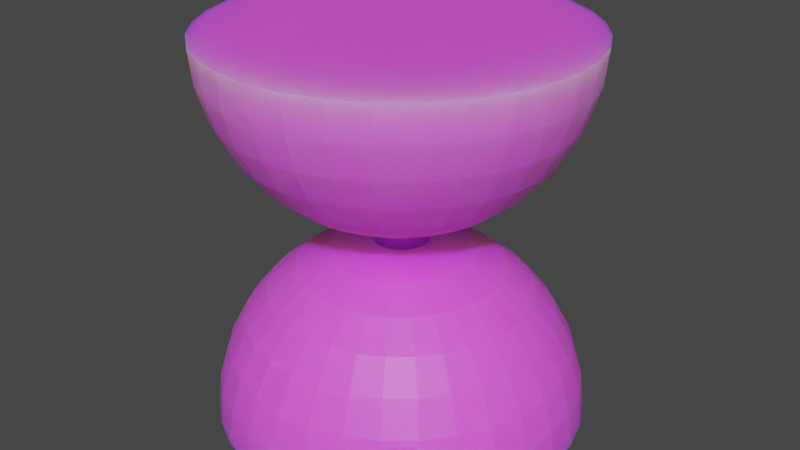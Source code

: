# Source: Time.blend  (saved by Blender 3.6.13; exported with 4.5.12 LTS)
import bpy
from mathutils import Matrix  # noqa: F401  (used for matrix-valued properties, if any)

bpy.ops.wm.read_factory_settings(use_empty=True)
scene = bpy.context.scene
scene.name = 'Scene'

# ---- collections
col_collection = bpy.data.collections.new('Collection'); scene.collection.children.link(col_collection)

# ---- images (referenced by path relative to the original .blend; pixels are not part of the script)
import os
ASSET_DIR = os.environ.get("B2B_ASSET_DIR", "")  # directory of the original .blend (textures are referenced by path, not embedded)
HERE = os.path.dirname(os.path.abspath(__file__))  # packed textures are extracted next to this script under _unpacked/

def load_image(name, relpath, width, height, colorspace="sRGB"):
    """Load a texture the original file referenced (path relative to the .blend, or extracted next to this script)."""
    p = next((c for c in (os.path.join(HERE, relpath), os.path.join(ASSET_DIR, relpath)) if relpath and os.path.exists(c)), "")
    if p:
        img = bpy.data.images.load(p, check_existing=True)
        img.name = name
    else:  # same state as the original file: an image datablock whose file is absent (Cycles renders it pink)
        img = bpy.data.images.new(name, width, height)
        img.source = "FILE"
        img.filepath = "//" + (relpath or name)
    img.colorspace_settings.name = colorspace
    return img
img_toptime_png = load_image('TopTime.png', 'TopTime.png', 1024, 1024, 'sRGB')
img_sphere_001_png = load_image('Sphere.001.png', 'Sphere.001.png', 1024, 1024, 'sRGB')
img_middletime_png = load_image('MiddleTime.png', 'MiddleTime.png', 1024, 1024, 'sRGB')

# ---- materials (node trees are filled in below, after node groups)
mat_material_003 = bpy.data.materials.new('Material.003')
mat_material_003.use_transparent_shadow = False
mat_material_004 = bpy.data.materials.new('Material.004')
mat_material_004.use_transparent_shadow = False
mat_material_001 = bpy.data.materials.new('Material.001')
mat_material_001.use_transparent_shadow = False

# ---- material node trees
mat_material_003.use_nodes = True; mat_material_003.node_tree.nodes.clear()
_N = mat_material_003.node_tree.nodes; _L = mat_material_003.node_tree.links
n0 = _N.new('ShaderNodeBsdfPrincipled'); n0.name = 'Principled BSDF'; n0.location = (10, 300)
n0.distribution = 'GGX'
n0.subsurface_method = 'RANDOM_WALK_SKIN'
n0.inputs[3].default_value = 1.45
n0.inputs[8].default_value = 1.0
n0.inputs[10].default_value = 0.9
n0.inputs[27].default_value = (0.0, 0.0, 0.0, 1.0)
n0.inputs[28].default_value = 1.0
n1 = _N.new('ShaderNodeOutputMaterial'); n1.name = 'Material Output'; n1.location = (300, 300)
n2 = _N.new('ShaderNodeTexImage'); n2.name = 'Image Texture'; n2.location = (-327, 118)
n2.image = img_toptime_png
n3 = _N.new('ShaderNodeMix'); n3.name = 'Mix'; n3.location = (-160, 180)
n3.data_type = 'RGBA'
n3.inputs[0].default_value = 0.9
n3.inputs[6].default_value = (0.8, 0.8, 0.8, 1.0)
_L.new(n0.outputs[0], n1.inputs[0])
_L.new(n2.outputs[0], n3.inputs[7])
_L.new(n3.outputs[2], n0.inputs[0])
n1.is_active_output = True
mat_material_004.use_nodes = True; mat_material_004.node_tree.nodes.clear()
_N = mat_material_004.node_tree.nodes; _L = mat_material_004.node_tree.links
n0 = _N.new('ShaderNodeOutputMaterial'); n0.name = 'Material Output'; n0.location = (300, 300)
n1 = _N.new('ShaderNodeTexImage'); n1.name = 'Image Texture'; n1.location = (-400, 130)
n1.image = img_sphere_001_png
n2 = _N.new('ShaderNodeBsdfPrincipled'); n2.name = 'Principled BSDF'; n2.location = (10, 300)
n2.distribution = 'GGX'
n2.subsurface_method = 'RANDOM_WALK_SKIN'
n2.inputs[3].default_value = 1.45
n2.inputs[8].default_value = 1.0
n2.inputs[10].default_value = 0.9
n2.inputs[27].default_value = (0.0, 0.0, 0.0, 1.0)
n2.inputs[28].default_value = 1.0
n3 = _N.new('ShaderNodeMix'); n3.name = 'Mix'; n3.location = (-160, 180)
n3.data_type = 'RGBA'
n3.inputs[0].default_value = 0.9
n3.inputs[6].default_value = (0.8, 0.8, 0.8, 1.0)
_L.new(n2.outputs[0], n0.inputs[0])
_L.new(n1.outputs[0], n3.inputs[7])
_L.new(n3.outputs[2], n2.inputs[0])
n0.is_active_output = True
mat_material_001.use_nodes = True; mat_material_001.node_tree.nodes.clear()
_N = mat_material_001.node_tree.nodes; _L = mat_material_001.node_tree.links
n0 = _N.new('ShaderNodeBsdfPrincipled'); n0.name = 'Principled BSDF'; n0.location = (10, 300)
n0.distribution = 'GGX'
n0.subsurface_method = 'RANDOM_WALK_SKIN'
n0.inputs[3].default_value = 1.45
n0.inputs[8].default_value = 1.0
n0.inputs[10].default_value = 0.9
n0.inputs[27].default_value = (0.0, 0.0, 0.0, 1.0)
n0.inputs[28].default_value = 1.0
n1 = _N.new('ShaderNodeOutputMaterial'); n1.name = 'Material Output'; n1.location = (300, 300)
n2 = _N.new('ShaderNodeTexImage'); n2.name = 'Image Texture'; n2.location = (-384, 121)
n2.image = img_middletime_png
n3 = _N.new('ShaderNodeMix'); n3.name = 'Mix'; n3.location = (-160, 180)
n3.data_type = 'RGBA'
n3.inputs[0].default_value = 0.9
n3.inputs[6].default_value = (0.8, 0.8, 0.8, 1.0)
_L.new(n0.outputs[0], n1.inputs[0])
_L.new(n2.outputs[0], n3.inputs[7])
_L.new(n3.outputs[2], n0.inputs[0])
n1.is_active_output = True

# ---- world
world_world = bpy.data.worlds.new('World'); scene.world = world_world
world_world.use_nodes = True; world_world.node_tree.nodes.clear()
_N = world_world.node_tree.nodes; _L = world_world.node_tree.links
n0 = _N.new('ShaderNodeOutputWorld'); n0.name = 'World Output'; n0.location = (300, 300)
n1 = _N.new('ShaderNodeBackground'); n1.name = 'Background'; n1.location = (10, 300)
n1.inputs[0].default_value = (0.05088, 0.05088, 0.05088, 1.0)
_L.new(n1.outputs[0], n0.inputs[0])
n0.is_active_output = True
world_world.color = (0.05088, 0.05088, 0.05088)
world_world.use_sun_shadow = False
world_world.sun_shadow_jitter_overblur = 0.0

# ---- meshes
me_top = bpy.data.meshes.new('Top')
me_top.from_pydata([(0.0, 1.0, 0.0), (0.0, 0.9808, -0.1951), (0.0, 0.8315, -0.5556), (0.1951, 0.9808, 0.0), (0.1913, 0.9619, -0.1951), (0.1802, 0.9061, -0.3827), (0.1622, 0.8155, -0.5556), (0.1379, 0.6935, -0.7071), (0.1084, 0.5449, -0.8315), (0.07466, 0.3753, -0.9239), (0.03806, 0.1913, -0.9808), (0.3827, 0.9239, 0.0), (0.3753, 0.9061, -0.1951), (0.3536, 0.8536, -0.3827), (0.3182, 0.7682, -0.5556), (0.2706, 0.6533, -0.7071), (0.2126, 0.5133, -0.8315), (0.1464, 0.3536, -0.9239), (0.07466, 0.1802, -0.9808), (0.5556, 0.8315, 0.0), (0.5449, 0.8155, -0.1951), (0.5133, 0.7682, -0.3827), (0.4619, 0.6913, -0.5556), (0.3928, 0.5879, -0.7071), (0.3087, 0.4619, -0.8315), (0.2126, 0.3182, -0.9239), (0.1084, 0.1622, -0.9808), (0.7071, 0.7071, 0.0), (0.6935, 0.6935, -0.1951), (0.6533, 0.6533, -0.3827), (0.5879, 0.5879, -0.5556), (0.5, 0.5, -0.7071), (0.3928, 0.3928, -0.8315), (0.2706, 0.2706, -0.9239), (0.1379, 0.1379, -0.9808), (0.8315, 0.5556, 0.0), (0.8155, 0.5449, -0.1951), (0.7682, 0.5133, -0.3827), (0.6913, 0.4619, -0.5556), (0.5879, 0.3928, -0.7071), (0.4619, 0.3087, -0.8315), (0.3182, 0.2126, -0.9239), (0.1622, 0.1084, -0.9808), (0.9239, 0.3827, 0.0), (0.9061, 0.3753, -0.1951), (0.8536, 0.3536, -0.3827), (0.7682, 0.3182, -0.5556), (0.6533, 0.2706, -0.7071), (0.5133, 0.2126, -0.8315), (0.3536, 0.1464, -0.9239), (0.1802, 0.07466, -0.9808), (0.9808, 0.1951, 0.0), (0.9619, 0.1913, -0.1951), (0.9061, 0.1802, -0.3827), (0.8155, 0.1622, -0.5556), (0.6935, 0.1379, -0.7071), (0.5449, 0.1084, -0.8315), (0.3753, 0.07466, -0.9239), (0.1913, 0.03806, -0.9808), (1.0, -1.639e-07, 0.0), (0.9808, -8.941e-08, -0.1951), (0.9239, 4.47e-08, -0.3827), (0.8315, -8.941e-08, -0.5556), (0.7071, 1.49e-08, -0.7071), (0.5556, -5.215e-08, -0.8315), (0.3827, -2.235e-08, -0.9239), (0.1951, -1.118e-08, -0.9808), (0.9808, -0.1951, 0.0), (0.9619, -0.1913, -0.1951), (0.9061, -0.1802, -0.3827), (0.8155, -0.1622, -0.5556), (0.6935, -0.1379, -0.7071), (0.5449, -0.1084, -0.8315), (0.3753, -0.07466, -0.9239), (0.1913, -0.03806, -0.9808), (0.9239, -0.3827, 0.0), (0.9061, -0.3753, -0.1951), (0.8536, -0.3536, -0.3827), (0.7682, -0.3182, -0.5556), (0.6533, -0.2706, -0.7071), (0.5133, -0.2126, -0.8315), (0.3536, -0.1464, -0.9239), (0.1802, -0.07466, -0.9808), (0.8315, -0.5556, 0.0), (0.8155, -0.5449, -0.1951), (0.7682, -0.5133, -0.3827), (0.6913, -0.4619, -0.5556), (0.5879, -0.3928, -0.7071), (0.4619, -0.3087, -0.8315), (0.3182, -0.2126, -0.9239), (0.1622, -0.1084, -0.9808), (0.7071, -0.7071, 0.0), (0.6935, -0.6935, -0.1951), (0.6533, -0.6533, -0.3827), (0.5879, -0.5879, -0.5556), (0.5, -0.5, -0.7071), (0.3928, -0.3928, -0.8315), (0.2706, -0.2706, -0.9239), (0.1379, -0.1379, -0.9808), (0.5556, -0.8315, 0.0), (0.5449, -0.8155, -0.1951), (0.5133, -0.7682, -0.3827), (0.4619, -0.6913, -0.5556), (0.3928, -0.5879, -0.7071), (0.3087, -0.4619, -0.8315), (0.2126, -0.3182, -0.9239), (0.1084, -0.1622, -0.9808), (0.3827, -0.9239, 0.0), (0.3753, -0.9061, -0.1951), (0.3536, -0.8536, -0.3827), (0.3182, -0.7682, -0.5556), (0.2706, -0.6533, -0.7071), (0.2126, -0.5133, -0.8315), (0.1464, -0.3536, -0.9239), (0.07466, -0.1802, -0.9808), (0.1951, -0.9808, 0.0), (0.1913, -0.9619, -0.1951), (0.1802, -0.9061, -0.3827), (0.1622, -0.8155, -0.5556), (0.1379, -0.6935, -0.7071), (0.1084, -0.5449, -0.8315), (0.07466, -0.3753, -0.9239), (0.03806, -0.1913, -0.9808), (-3.278e-07, -1.0, 0.0), (-1.341e-07, -0.9808, -0.1951), (2.98e-08, -0.9239, -0.3827), (-1.043e-07, -0.8315, -0.5556), (-1.49e-08, -0.7071, -0.7071), (-9.686e-08, -0.5556, -0.8315), (-5.215e-08, -0.3827, -0.9239), (-7.451e-09, -0.1951, -0.9808), (-0.1951, -0.9808, 0.0), (-0.1913, -0.9619, -0.1951), (-0.1802, -0.9061, -0.3827), (-0.1622, -0.8155, -0.5556), (-0.1379, -0.6935, -0.7071), (-0.1084, -0.5449, -0.8315), (-0.07466, -0.3753, -0.9239), (-0.03806, -0.1913, -0.9808), (-0.3827, -0.9239, 0.0), (-0.3753, -0.9061, -0.1951), (-0.3536, -0.8536, -0.3827), (-0.3182, -0.7682, -0.5556), (-0.2706, -0.6533, -0.7071), (-0.2126, -0.5133, -0.8315), (-0.1464, -0.3536, -0.9239), (-0.07466, -0.1802, -0.9808), (-0.5556, -0.8315, 0.0), (-0.5449, -0.8155, -0.1951), (-0.5133, -0.7682, -0.3827), (-0.4619, -0.6913, -0.5556), (-0.3928, -0.5879, -0.7071), (-0.3087, -0.4619, -0.8315), (-0.2126, -0.3182, -0.9239), (-0.1084, -0.1622, -0.9808), (-0.7071, -0.7071, 0.0), (-0.6935, -0.6935, -0.1951), (-0.6533, -0.6533, -0.3827), (-0.5879, -0.5879, -0.5556), (-0.5, -0.5, -0.7071), (-0.3928, -0.3928, -0.8315), (-0.2706, -0.2706, -0.9239), (-0.1379, -0.1379, -0.9808), (0.0, 0.0, -1.0), (-0.8315, -0.5556, 0.0), (-0.8155, -0.5449, -0.1951), (-0.7682, -0.5133, -0.3827), (-0.6913, -0.4619, -0.5556), (-0.5879, -0.3928, -0.7071), (-0.4619, -0.3087, -0.8315), (-0.3182, -0.2126, -0.9239), (-0.1622, -0.1084, -0.9808), (-0.9239, -0.3827, 0.0), (-0.9061, -0.3753, -0.1951), (-0.8536, -0.3536, -0.3827), (-0.7682, -0.3182, -0.5556), (-0.6533, -0.2706, -0.7071), (-0.5133, -0.2126, -0.8315), (-0.3536, -0.1464, -0.9239), (-0.1802, -0.07466, -0.9808), (-0.9808, -0.1951, 0.0), (-0.9619, -0.1913, -0.1951), (-0.9061, -0.1802, -0.3827), (-0.8155, -0.1622, -0.5556), (-0.6935, -0.1379, -0.7071), (-0.5449, -0.1084, -0.8315), (-0.3753, -0.07466, -0.9239), (-0.1913, -0.03806, -0.9808), (-1.0, 4.47e-07, 0.0), (-0.9808, 2.682e-07, -0.1951), (-0.9239, 1.49e-08, -0.3827), (-0.8315, 1.639e-07, -0.5556), (-0.7071, 2.98e-08, -0.7071), (-0.5556, 1.49e-07, -0.8315), (-0.3827, 5.215e-08, -0.9239), (-0.1951, 1.863e-08, -0.9808), (-0.9808, 0.1951, 0.0), (-0.9619, 0.1913, -0.1951), (-0.9061, 0.1802, -0.3827), (-0.8155, 0.1622, -0.5556), (-0.6935, 0.1379, -0.7071), (-0.5449, 0.1084, -0.8315), (-0.3753, 0.07466, -0.9239), (-0.1913, 0.03806, -0.9808), (-0.9239, 0.3827, 0.0), (-0.9061, 0.3753, -0.1951), (-0.8536, 0.3536, -0.3827), (-0.7682, 0.3182, -0.5556), (-0.6533, 0.2706, -0.7071), (-0.5133, 0.2126, -0.8315), (-0.3536, 0.1464, -0.9239), (-0.1802, 0.07466, -0.9808), (-0.8315, 0.5556, 0.0), (-0.8155, 0.5449, -0.1951), (-0.7682, 0.5133, -0.3827), (-0.6913, 0.4619, -0.5556), (-0.5879, 0.3928, -0.7071), (-0.4619, 0.3087, -0.8315), (-0.3182, 0.2126, -0.9239), (-0.1622, 0.1084, -0.9808), (-0.7071, 0.7071, 0.0), (-0.6935, 0.6935, -0.1951), (-0.6533, 0.6533, -0.3827), (-0.5879, 0.5879, -0.5556), (-0.5, 0.5, -0.7071), (-0.3928, 0.3928, -0.8315), (-0.2706, 0.2706, -0.9239), (-0.1379, 0.1379, -0.9808), (-0.5556, 0.8315, 0.0), (-0.5449, 0.8155, -0.1951), (-0.5133, 0.7682, -0.3827), (-0.4619, 0.6913, -0.5556), (-0.3928, 0.5879, -0.7071), (-0.3087, 0.4619, -0.8315), (-0.2126, 0.3182, -0.9239), (-0.1084, 0.1622, -0.9808), (-0.3827, 0.9239, 0.0), (-0.3753, 0.9061, -0.1951), (-0.3536, 0.8536, -0.3827), (-0.3182, 0.7682, -0.5556), (-0.2706, 0.6533, -0.7071), (-0.2126, 0.5133, -0.8315), (-0.1464, 0.3536, -0.9239), (-0.07466, 0.1802, -0.9808), (-0.1951, 0.9808, 0.0), (-0.1913, 0.9619, -0.1951), (-0.1802, 0.9061, -0.3827), (-0.1622, 0.8155, -0.5556), (-0.1379, 0.6935, -0.7071), (-0.1084, 0.5449, -0.8315), (-0.07466, 0.3753, -0.9239), (-0.03806, 0.1913, -0.9808), (5.96e-08, 0.9239, -0.3827), (8.941e-08, 0.7071, -0.7071), (2.161e-07, 0.5556, -0.8315), (6.706e-08, 0.3827, -0.9239), (1.49e-08, 0.1951, -0.9808)], [], [(256, 255, 9, 10), (163, 256, 10), (1, 0, 3, 4), (252, 1, 4, 5), (2, 252, 5, 6), (253, 2, 6, 7), (254, 253, 7, 8), (255, 254, 8, 9), (9, 8, 16, 17), (10, 9, 17, 18), (163, 10, 18), (4, 3, 11, 12), (5, 4, 12, 13), (6, 5, 13, 14), (7, 6, 14, 15), (8, 7, 15, 16), (14, 13, 21, 22), (15, 14, 22, 23), (16, 15, 23, 24), (17, 16, 24, 25), (18, 17, 25, 26), (163, 18, 26), (12, 11, 19, 20), (13, 12, 20, 21), (26, 25, 33, 34), (163, 26, 34), (20, 19, 27, 28), (21, 20, 28, 29), (22, 21, 29, 30), (23, 22, 30, 31), (24, 23, 31, 32), (25, 24, 32, 33), (30, 29, 37, 38), (31, 30, 38, 39), (32, 31, 39, 40), (33, 32, 40, 41), (34, 33, 41, 42), (163, 34, 42), (28, 27, 35, 36), (29, 28, 36, 37), (42, 41, 49, 50), (163, 42, 50), (36, 35, 43, 44), (37, 36, 44, 45), (38, 37, 45, 46), (39, 38, 46, 47), (40, 39, 47, 48), (41, 40, 48, 49), (47, 46, 54, 55), (48, 47, 55, 56), (49, 48, 56, 57), (50, 49, 57, 58), (163, 50, 58), (44, 43, 51, 52), (45, 44, 52, 53), (46, 45, 53, 54), (163, 58, 66), (52, 51, 59, 60), (53, 52, 60, 61), (54, 53, 61, 62), (55, 54, 62, 63), (56, 55, 63, 64), (57, 56, 64, 65), (58, 57, 65, 66), (63, 62, 70, 71), (64, 63, 71, 72), (65, 64, 72, 73), (66, 65, 73, 74), (163, 66, 74), (60, 59, 67, 68), (61, 60, 68, 69), (62, 61, 69, 70), (163, 74, 82), (68, 67, 75, 76), (69, 68, 76, 77), (70, 69, 77, 78), (71, 70, 78, 79), (72, 71, 79, 80), (73, 72, 80, 81), (74, 73, 81, 82), (80, 79, 87, 88), (81, 80, 88, 89), (82, 81, 89, 90), (163, 82, 90), (76, 75, 83, 84), (77, 76, 84, 85), (78, 77, 85, 86), (79, 78, 86, 87), (85, 84, 92, 93), (86, 85, 93, 94), (87, 86, 94, 95), (88, 87, 95, 96), (89, 88, 96, 97), (90, 89, 97, 98), (163, 90, 98), (84, 83, 91, 92), (97, 96, 104, 105), (98, 97, 105, 106), (163, 98, 106), (92, 91, 99, 100), (93, 92, 100, 101), (94, 93, 101, 102), (95, 94, 102, 103), (96, 95, 103, 104), (101, 100, 108, 109), (102, 101, 109, 110), (103, 102, 110, 111), (104, 103, 111, 112), (105, 104, 112, 113), (106, 105, 113, 114), (163, 106, 114), (100, 99, 107, 108), (113, 112, 120, 121), (114, 113, 121, 122), (163, 114, 122), (108, 107, 115, 116), (109, 108, 116, 117), (110, 109, 117, 118), (111, 110, 118, 119), (112, 111, 119, 120), (118, 117, 125, 126), (119, 118, 126, 127), (120, 119, 127, 128), (121, 120, 128, 129), (122, 121, 129, 130), (163, 122, 130), (116, 115, 123, 124), (117, 116, 124, 125), (130, 129, 137, 138), (163, 130, 138), (124, 123, 131, 132), (125, 124, 132, 133), (126, 125, 133, 134), (127, 126, 134, 135), (128, 127, 135, 136), (129, 128, 136, 137), (134, 133, 141, 142), (135, 134, 142, 143), (136, 135, 143, 144), (137, 136, 144, 145), (138, 137, 145, 146), (163, 138, 146), (132, 131, 139, 140), (133, 132, 140, 141), (146, 145, 153, 154), (163, 146, 154), (140, 139, 147, 148), (141, 140, 148, 149), (142, 141, 149, 150), (143, 142, 150, 151), (144, 143, 151, 152), (145, 144, 152, 153), (151, 150, 158, 159), (152, 151, 159, 160), (153, 152, 160, 161), (154, 153, 161, 162), (163, 154, 162), (148, 147, 155, 156), (149, 148, 156, 157), (150, 149, 157, 158), (163, 162, 171), (156, 155, 164, 165), (157, 156, 165, 166), (158, 157, 166, 167), (159, 158, 167, 168), (160, 159, 168, 169), (161, 160, 169, 170), (162, 161, 170, 171), (169, 168, 176, 177), (170, 169, 177, 178), (171, 170, 178, 179), (163, 171, 179), (165, 164, 172, 173), (166, 165, 173, 174), (167, 166, 174, 175), (168, 167, 175, 176), (173, 172, 180, 181), (174, 173, 181, 182), (175, 174, 182, 183), (176, 175, 183, 184), (177, 176, 184, 185), (178, 177, 185, 186), (179, 178, 186, 187), (163, 179, 187), (185, 184, 192, 193), (186, 185, 193, 194), (187, 186, 194, 195), (163, 187, 195), (181, 180, 188, 189), (182, 181, 189, 190), (183, 182, 190, 191), (184, 183, 191, 192), (190, 189, 197, 198), (191, 190, 198, 199), (192, 191, 199, 200), (193, 192, 200, 201), (194, 193, 201, 202), (195, 194, 202, 203), (163, 195, 203), (189, 188, 196, 197), (202, 201, 209, 210), (203, 202, 210, 211), (163, 203, 211), (197, 196, 204, 205), (198, 197, 205, 206), (199, 198, 206, 207), (200, 199, 207, 208), (201, 200, 208, 209), (206, 205, 213, 214), (207, 206, 214, 215), (208, 207, 215, 216), (209, 208, 216, 217), (210, 209, 217, 218), (211, 210, 218, 219), (163, 211, 219), (205, 204, 212, 213), (218, 217, 225, 226), (219, 218, 226, 227), (163, 219, 227), (213, 212, 220, 221), (214, 213, 221, 222), (215, 214, 222, 223), (216, 215, 223, 224), (217, 216, 224, 225), (223, 222, 230, 231), (224, 223, 231, 232), (225, 224, 232, 233), (226, 225, 233, 234), (227, 226, 234, 235), (163, 227, 235), (221, 220, 228, 229), (222, 221, 229, 230), (235, 234, 242, 243), (163, 235, 243), (229, 228, 236, 237), (230, 229, 237, 238), (231, 230, 238, 239), (232, 231, 239, 240), (233, 232, 240, 241), (234, 233, 241, 242), (240, 239, 247, 248), (241, 240, 248, 249), (242, 241, 249, 250), (243, 242, 250, 251), (163, 243, 251), (237, 236, 244, 245), (238, 237, 245, 246), (239, 238, 246, 247), (163, 251, 256), (245, 244, 0, 1), (246, 245, 1, 252), (247, 246, 252, 2), (248, 247, 2, 253), (249, 248, 253, 254), (250, 249, 254, 255), (251, 250, 255, 256), (3, 0, 244), (11, 3, 244), (236, 35, 244), (147, 91, 83), (35, 27, 244), (27, 19, 244), (236, 228, 35), (228, 220, 212), (35, 228, 212), (35, 212, 204), (43, 35, 204), (43, 204, 196), (196, 59, 43), (196, 180, 67), (196, 188, 180), (59, 51, 43), (59, 196, 67), (67, 180, 172), (75, 67, 172), (75, 172, 164), (83, 75, 164), (83, 164, 155), (155, 147, 83), (123, 115, 107), (99, 91, 147), (99, 147, 139), (107, 99, 139), (131, 123, 139), (123, 107, 139), (19, 11, 244)])
_uv = me_top.uv_layers.new(name='UVMap')
_uv.uv.foreach_set('vector', [0.8652, 0.7357, 0.8907, 0.749, 0.8843, 0.7586, 0.8619, 0.7406, 0.8386, 0.7216, 0.8652, 0.7357, 0.8619, 0.7406, 0.5638, 0.8063, 0.5933, 0.8077, 0.5883, 0.8328, 0.5589, 0.8309, 0.5339, 0.8021, 0.5638, 0.8063, 0.5589, 0.8309, 0.5293, 0.8254, 0.5047, 0.7954, 0.5339, 0.8021, 0.5293, 0.8254, 0.5005, 0.8163, 0.4773, 0.7864, 0.5047, 0.7954, 0.5005, 0.8163, 0.4738, 0.8042, 0.9142, 0.7611, 0.9348, 0.7714, 0.923, 0.7892, 0.9049, 0.775, 0.8907, 0.749, 0.9142, 0.7611, 0.9049, 0.775, 0.8843, 0.7586, 0.8843, 0.7586, 0.9049, 0.775, 0.893, 0.7869, 0.8761, 0.7668, 0.8619, 0.7406, 0.8843, 0.7586, 0.8761, 0.7668, 0.8577, 0.7448, 0.8386, 0.7216, 0.8619, 0.7406, 0.8577, 0.7448, 0.04595, 0.8481, 0.01667, 0.8504, 0.01027, 0.829, 0.03967, 0.8272, 0.07524, 0.8414, 0.04595, 0.8481, 0.03967, 0.8272, 0.06932, 0.8216, 0.1034, 0.8303, 0.07524, 0.8414, 0.06932, 0.8216, 0.09807, 0.8125, 0.1294, 0.8155, 0.1034, 0.8303, 0.09807, 0.8125, 0.1248, 0.8004, 0.9049, 0.775, 0.923, 0.7892, 0.9078, 0.8043, 0.893, 0.7869, 0.09807, 0.8125, 0.06932, 0.8216, 0.06467, 0.7984, 0.09389, 0.7916, 0.1248, 0.8004, 0.09807, 0.8125, 0.09389, 0.7916, 0.1213, 0.7826, 0.893, 0.7869, 0.9078, 0.8043, 0.89, 0.8162, 0.879, 0.7962, 0.8761, 0.7668, 0.893, 0.7869, 0.879, 0.7962, 0.8665, 0.7733, 0.8577, 0.7448, 0.8761, 0.7668, 0.8665, 0.7733, 0.8528, 0.7481, 0.8386, 0.7216, 0.8577, 0.7448, 0.8528, 0.7481, 0.03967, 0.8272, 0.01027, 0.829, 0.005234, 0.8039, 0.03474, 0.8025, 0.06932, 0.8216, 0.03967, 0.8272, 0.03474, 0.8025, 0.06467, 0.7984, 0.8528, 0.7481, 0.8665, 0.7733, 0.8558, 0.7777, 0.8474, 0.7503, 0.8386, 0.7216, 0.8528, 0.7481, 0.8474, 0.7503, 0.03474, 0.8025, 0.005234, 0.8039, 0.001767, 0.7759, 0.03134, 0.7751, 0.06467, 0.7984, 0.03474, 0.8025, 0.03134, 0.7751, 0.06147, 0.7725, 0.09389, 0.7916, 0.06467, 0.7984, 0.06147, 0.7725, 0.091, 0.7684, 0.1213, 0.7826, 0.09389, 0.7916, 0.091, 0.7684, 0.1188, 0.7628, 0.1457, 0.7716, 0.1213, 0.7826, 0.1188, 0.7628, 0.1438, 0.756, 0.8665, 0.7733, 0.879, 0.7962, 0.8635, 0.8027, 0.8558, 0.7777, 0.091, 0.7684, 0.06147, 0.7725, 0.05983, 0.7451, 0.08953, 0.7437, 0.1188, 0.7628, 0.091, 0.7684, 0.08953, 0.7437, 0.1176, 0.7419, 0.1438, 0.756, 0.1188, 0.7628, 0.1176, 0.7419, 0.1428, 0.7396, 0.8558, 0.7777, 0.8635, 0.8027, 0.847, 0.806, 0.8444, 0.7799, 0.8474, 0.7503, 0.8558, 0.7777, 0.8444, 0.7799, 0.8416, 0.7515, 0.8386, 0.7216, 0.8474, 0.7503, 0.8416, 0.7515, 0.03134, 0.7751, 0.001767, 0.7759, 4.338e-10, 0.7463, 0.0296, 0.746, 0.06147, 0.7725, 0.03134, 0.7751, 0.0296, 0.746, 0.05983, 0.7451, 0.8416, 0.7515, 0.8444, 0.7799, 0.8328, 0.7799, 0.8357, 0.7515, 0.8386, 0.7216, 0.8416, 0.7515, 0.8357, 0.7515, 0.0296, 0.746, 4.338e-10, 0.7463, -8.882e-10, 0.716, 0.0296, 0.7163, 0.05983, 0.7451, 0.0296, 0.746, 0.0296, 0.7163, 0.05983, 0.7172, 0.08953, 0.7437, 0.05983, 0.7451, 0.05983, 0.7172, 0.08953, 0.7186, 0.1176, 0.7419, 0.08953, 0.7437, 0.08953, 0.7186, 0.1176, 0.7205, 0.1428, 0.7396, 0.1176, 0.7419, 0.1176, 0.7205, 0.1428, 0.7228, 0.8444, 0.7799, 0.847, 0.806, 0.8302, 0.806, 0.8328, 0.7799, 0.1176, 0.7205, 0.08953, 0.7186, 0.091, 0.6939, 0.1188, 0.6995, 0.1428, 0.7228, 0.1176, 0.7205, 0.1188, 0.6995, 0.1438, 0.7063, 0.8328, 0.7799, 0.8302, 0.806, 0.8137, 0.8027, 0.8215, 0.7777, 0.8357, 0.7515, 0.8328, 0.7799, 0.8215, 0.7777, 0.8299, 0.7503, 0.8386, 0.7216, 0.8357, 0.7515, 0.8299, 0.7503, 0.0296, 0.7163, -8.882e-10, 0.716, 0.001767, 0.6864, 0.03134, 0.6872, 0.05983, 0.7172, 0.0296, 0.7163, 0.03134, 0.6872, 0.06147, 0.6898, 0.08953, 0.7186, 0.05983, 0.7172, 0.06147, 0.6898, 0.091, 0.6939, 0.8386, 0.7216, 0.8299, 0.7503, 0.8244, 0.7481, 0.03134, 0.6872, 0.001767, 0.6864, 0.005234, 0.6584, 0.03474, 0.6598, 0.06147, 0.6898, 0.03134, 0.6872, 0.03474, 0.6598, 0.06467, 0.664, 0.091, 0.6939, 0.06147, 0.6898, 0.06467, 0.664, 0.09389, 0.6707, 0.1188, 0.6995, 0.091, 0.6939, 0.09389, 0.6707, 0.1213, 0.6797, 0.1438, 0.7063, 0.1188, 0.6995, 0.1213, 0.6797, 0.1457, 0.6908, 0.8215, 0.7777, 0.8137, 0.8027, 0.7982, 0.7962, 0.8108, 0.7733, 0.8299, 0.7503, 0.8215, 0.7777, 0.8108, 0.7733, 0.8244, 0.7481, 0.1213, 0.6797, 0.09389, 0.6707, 0.09807, 0.6498, 0.1248, 0.662, 0.7982, 0.7962, 0.7872, 0.8162, 0.7694, 0.8043, 0.7842, 0.7869, 0.8108, 0.7733, 0.7982, 0.7962, 0.7842, 0.7869, 0.8012, 0.7668, 0.8244, 0.7481, 0.8108, 0.7733, 0.8012, 0.7668, 0.8195, 0.7448, 0.8386, 0.7216, 0.8244, 0.7481, 0.8195, 0.7448, 0.03474, 0.6598, 0.005234, 0.6584, 0.01027, 0.6333, 0.03967, 0.6352, 0.06467, 0.664, 0.03474, 0.6598, 0.03967, 0.6352, 0.06932, 0.6407, 0.09389, 0.6707, 0.06467, 0.664, 0.06932, 0.6407, 0.09807, 0.6498, 0.8386, 0.7216, 0.8195, 0.7448, 0.8154, 0.7406, 0.1917, 0.8481, 0.1624, 0.8504, 0.156, 0.829, 0.1854, 0.8272, 0.06932, 0.6407, 0.03967, 0.6352, 0.04595, 0.6142, 0.07524, 0.621, 0.09807, 0.6498, 0.06932, 0.6407, 0.07524, 0.621, 0.1034, 0.632, 0.1248, 0.662, 0.09807, 0.6498, 0.1034, 0.632, 0.1294, 0.6468, 0.7842, 0.7869, 0.7694, 0.8043, 0.7543, 0.7892, 0.7724, 0.775, 0.8012, 0.7668, 0.7842, 0.7869, 0.7724, 0.775, 0.793, 0.7586, 0.8195, 0.7448, 0.8012, 0.7668, 0.793, 0.7586, 0.8154, 0.7406, 0.7724, 0.775, 0.7543, 0.7892, 0.7424, 0.7714, 0.763, 0.7611, 0.793, 0.7586, 0.7724, 0.775, 0.763, 0.7611, 0.7865, 0.749, 0.8154, 0.7406, 0.793, 0.7586, 0.7865, 0.749, 0.8121, 0.7357, 0.8386, 0.7216, 0.8154, 0.7406, 0.8121, 0.7357, 0.1854, 0.8272, 0.156, 0.829, 0.151, 0.8039, 0.1805, 0.8025, 0.2151, 0.8216, 0.1854, 0.8272, 0.1805, 0.8025, 0.2104, 0.7984, 0.2438, 0.8125, 0.2151, 0.8216, 0.2104, 0.7984, 0.2396, 0.7916, 0.2706, 0.8004, 0.2438, 0.8125, 0.2396, 0.7916, 0.267, 0.7826, 0.2104, 0.7984, 0.1805, 0.8025, 0.1771, 0.7751, 0.2072, 0.7725, 0.2396, 0.7916, 0.2104, 0.7984, 0.2072, 0.7725, 0.2367, 0.7684, 0.267, 0.7826, 0.2396, 0.7916, 0.2367, 0.7684, 0.2646, 0.7628, 0.2915, 0.7716, 0.267, 0.7826, 0.2646, 0.7628, 0.2896, 0.756, 0.7865, 0.749, 0.763, 0.7611, 0.7566, 0.7456, 0.7821, 0.7383, 0.8121, 0.7357, 0.7865, 0.749, 0.7821, 0.7383, 0.8098, 0.7303, 0.8386, 0.7216, 0.8121, 0.7357, 0.8098, 0.7303, 0.1805, 0.8025, 0.151, 0.8039, 0.1475, 0.7759, 0.1771, 0.7751, 0.7821, 0.7383, 0.7566, 0.7456, 0.7533, 0.7291, 0.7799, 0.727, 0.8098, 0.7303, 0.7821, 0.7383, 0.7799, 0.727, 0.8087, 0.7245, 0.8386, 0.7216, 0.8098, 0.7303, 0.8087, 0.7245, 0.1771, 0.7751, 0.1475, 0.7759, 0.1457, 0.7463, 0.1753, 0.746, 0.2072, 0.7725, 0.1771, 0.7751, 0.1753, 0.746, 0.2056, 0.7451, 0.2367, 0.7684, 0.2072, 0.7725, 0.2056, 0.7451, 0.2353, 0.7437, 0.2646, 0.7628, 0.2367, 0.7684, 0.2353, 0.7437, 0.2633, 0.7419, 0.2896, 0.756, 0.2646, 0.7628, 0.2633, 0.7419, 0.2886, 0.7396, 0.2056, 0.7451, 0.1753, 0.746, 0.1753, 0.7163, 0.2056, 0.7172, 0.2353, 0.7437, 0.2056, 0.7451, 0.2056, 0.7172, 0.2353, 0.7186, 0.2633, 0.7419, 0.2353, 0.7437, 0.2353, 0.7186, 0.2633, 0.7205, 0.2886, 0.7396, 0.2633, 0.7419, 0.2633, 0.7205, 0.2886, 0.7228, 0.7799, 0.727, 0.7533, 0.7291, 0.7533, 0.7123, 0.7799, 0.7154, 0.8087, 0.7245, 0.7799, 0.727, 0.7799, 0.7154, 0.8087, 0.7186, 0.8386, 0.7216, 0.8087, 0.7245, 0.8087, 0.7186, 0.1753, 0.746, 0.1457, 0.7463, 0.1457, 0.716, 0.1753, 0.7163, 0.7799, 0.7154, 0.7533, 0.7123, 0.7566, 0.6958, 0.7821, 0.7041, 0.8087, 0.7186, 0.7799, 0.7154, 0.7821, 0.7041, 0.8098, 0.7128, 0.8386, 0.7216, 0.8087, 0.7186, 0.8098, 0.7128, 0.1753, 0.7163, 0.1457, 0.716, 0.1475, 0.6864, 0.1771, 0.6872, 0.2056, 0.7172, 0.1753, 0.7163, 0.1771, 0.6872, 0.2072, 0.6898, 0.2353, 0.7186, 0.2056, 0.7172, 0.2072, 0.6898, 0.2367, 0.6939, 0.2633, 0.7205, 0.2353, 0.7186, 0.2367, 0.6939, 0.2646, 0.6995, 0.2886, 0.7228, 0.2633, 0.7205, 0.2646, 0.6995, 0.2896, 0.7063, 0.2367, 0.6939, 0.2072, 0.6898, 0.2104, 0.664, 0.2396, 0.6707, 0.2646, 0.6995, 0.2367, 0.6939, 0.2396, 0.6707, 0.267, 0.6797, 0.2896, 0.7063, 0.2646, 0.6995, 0.267, 0.6797, 0.2915, 0.6908, 0.7821, 0.7041, 0.7566, 0.6958, 0.763, 0.6803, 0.7865, 0.6934, 0.8098, 0.7128, 0.7821, 0.7041, 0.7865, 0.6934, 0.8121, 0.7074, 0.8386, 0.7216, 0.8098, 0.7128, 0.8121, 0.7074, 0.1771, 0.6872, 0.1475, 0.6864, 0.151, 0.6584, 0.1805, 0.6598, 0.2072, 0.6898, 0.1771, 0.6872, 0.1805, 0.6598, 0.2104, 0.664, 0.8121, 0.7074, 0.7865, 0.6934, 0.793, 0.6838, 0.8154, 0.7025, 0.8386, 0.7216, 0.8121, 0.7074, 0.8154, 0.7025, 0.1805, 0.6598, 0.151, 0.6584, 0.156, 0.6333, 0.1854, 0.6352, 0.2104, 0.664, 0.1805, 0.6598, 0.1854, 0.6352, 0.2151, 0.6407, 0.2396, 0.6707, 0.2104, 0.664, 0.2151, 0.6407, 0.2438, 0.6498, 0.267, 0.6797, 0.2396, 0.6707, 0.2438, 0.6498, 0.2706, 0.6619, 0.763, 0.6803, 0.7424, 0.6686, 0.7543, 0.6508, 0.7724, 0.6664, 0.7865, 0.6934, 0.763, 0.6803, 0.7724, 0.6664, 0.793, 0.6838, 0.2438, 0.6498, 0.2151, 0.6407, 0.221, 0.621, 0.2491, 0.632, 0.2706, 0.6619, 0.2438, 0.6498, 0.2491, 0.632, 0.2751, 0.6468, 0.7724, 0.6664, 0.7543, 0.6508, 0.7694, 0.6357, 0.7842, 0.6545, 0.793, 0.6838, 0.7724, 0.6664, 0.7842, 0.6545, 0.8012, 0.6756, 0.8154, 0.7025, 0.793, 0.6838, 0.8012, 0.6756, 0.8195, 0.6983, 0.8386, 0.7216, 0.8154, 0.7025, 0.8195, 0.6983, 0.6964, 0.618, 0.7257, 0.6157, 0.7321, 0.6371, 0.7027, 0.6389, 0.2151, 0.6407, 0.1854, 0.6352, 0.1917, 0.6142, 0.221, 0.621, 0.8195, 0.6983, 0.8012, 0.6756, 0.8108, 0.6692, 0.8244, 0.695, 0.8386, 0.7216, 0.8195, 0.6983, 0.8244, 0.695, 0.7027, 0.6389, 0.7321, 0.6371, 0.7372, 0.6622, 0.7077, 0.6636, 0.6731, 0.6445, 0.7027, 0.6389, 0.7077, 0.6636, 0.6777, 0.6677, 0.6443, 0.6536, 0.6731, 0.6445, 0.6777, 0.6677, 0.6485, 0.6745, 0.6176, 0.6657, 0.6443, 0.6536, 0.6485, 0.6745, 0.6211, 0.6835, 0.7842, 0.6545, 0.7694, 0.6357, 0.7872, 0.6239, 0.7982, 0.6452, 0.8012, 0.6756, 0.7842, 0.6545, 0.7982, 0.6452, 0.8108, 0.6692, 0.6211, 0.6835, 0.6485, 0.6745, 0.6514, 0.6977, 0.6236, 0.7033, 0.7982, 0.6452, 0.7872, 0.6239, 0.8069, 0.6157, 0.8137, 0.6387, 0.8108, 0.6692, 0.7982, 0.6452, 0.8137, 0.6387, 0.8215, 0.6648, 0.8244, 0.695, 0.8108, 0.6692, 0.8215, 0.6648, 0.8299, 0.6927, 0.8386, 0.7216, 0.8244, 0.695, 0.8299, 0.6927, 0.7077, 0.6636, 0.7372, 0.6622, 0.7406, 0.6902, 0.7111, 0.691, 0.6777, 0.6677, 0.7077, 0.6636, 0.7111, 0.691, 0.6809, 0.6936, 0.6485, 0.6745, 0.6777, 0.6677, 0.6809, 0.6936, 0.6514, 0.6977, 0.8386, 0.7216, 0.8299, 0.6927, 0.8357, 0.6916, 0.7111, 0.691, 0.7406, 0.6902, 0.7424, 0.7198, 0.7128, 0.7201, 0.6809, 0.6936, 0.7111, 0.691, 0.7128, 0.7201, 0.6826, 0.721, 0.6514, 0.6977, 0.6809, 0.6936, 0.6826, 0.721, 0.6529, 0.7224, 0.6236, 0.7033, 0.6514, 0.6977, 0.6529, 0.7224, 0.6248, 0.7242, 0.5986, 0.7101, 0.6236, 0.7033, 0.6248, 0.7242, 0.5996, 0.7265, 0.8215, 0.6648, 0.8137, 0.6387, 0.8302, 0.6355, 0.8328, 0.6625, 0.8299, 0.6927, 0.8215, 0.6648, 0.8328, 0.6625, 0.8357, 0.6916, 0.5996, 0.7265, 0.6248, 0.7242, 0.6248, 0.7456, 0.5996, 0.7433, 0.8328, 0.6625, 0.8302, 0.6355, 0.847, 0.6355, 0.8444, 0.6625, 0.8357, 0.6916, 0.8328, 0.6625, 0.8444, 0.6625, 0.8416, 0.6916, 0.8386, 0.7216, 0.8357, 0.6916, 0.8416, 0.6916, 0.7128, 0.7201, 0.7424, 0.7198, 0.7424, 0.7501, 0.7128, 0.7498, 0.6826, 0.721, 0.7128, 0.7201, 0.7128, 0.7498, 0.6826, 0.7489, 0.6529, 0.7224, 0.6826, 0.721, 0.6826, 0.7489, 0.6529, 0.7475, 0.6248, 0.7242, 0.6529, 0.7224, 0.6529, 0.7475, 0.6248, 0.7456, 0.7128, 0.7498, 0.7424, 0.7501, 0.7406, 0.7797, 0.7111, 0.7789, 0.6826, 0.7489, 0.7128, 0.7498, 0.7111, 0.7789, 0.6809, 0.7763, 0.6529, 0.7475, 0.6826, 0.7489, 0.6809, 0.7763, 0.6514, 0.7722, 0.6248, 0.7456, 0.6529, 0.7475, 0.6514, 0.7722, 0.6236, 0.7666, 0.5996, 0.7433, 0.6248, 0.7456, 0.6236, 0.7666, 0.5986, 0.7598, 0.8444, 0.6625, 0.847, 0.6355, 0.8635, 0.6387, 0.8558, 0.6648, 0.8416, 0.6916, 0.8444, 0.6625, 0.8558, 0.6648, 0.8474, 0.6927, 0.8386, 0.7216, 0.8416, 0.6916, 0.8474, 0.6927, 0.8635, 0.6387, 0.8703, 0.6157, 0.89, 0.6239, 0.879, 0.6452, 0.8558, 0.6648, 0.8635, 0.6387, 0.879, 0.6452, 0.8665, 0.6692, 0.8474, 0.6927, 0.8558, 0.6648, 0.8665, 0.6692, 0.8528, 0.695, 0.8386, 0.7216, 0.8474, 0.6927, 0.8528, 0.695, 0.7111, 0.7789, 0.7406, 0.7797, 0.7372, 0.8077, 0.7077, 0.8063, 0.6809, 0.7763, 0.7111, 0.7789, 0.7077, 0.8063, 0.6777, 0.8021, 0.6514, 0.7722, 0.6809, 0.7763, 0.6777, 0.8021, 0.6485, 0.7954, 0.6236, 0.7666, 0.6514, 0.7722, 0.6485, 0.7954, 0.6211, 0.7864, 0.6777, 0.8021, 0.7077, 0.8063, 0.7027, 0.8309, 0.6731, 0.8254, 0.6485, 0.7954, 0.6777, 0.8021, 0.6731, 0.8254, 0.6443, 0.8163, 0.6211, 0.7864, 0.6485, 0.7954, 0.6443, 0.8163, 0.6176, 0.8042, 0.879, 0.6452, 0.89, 0.6239, 0.9078, 0.6357, 0.893, 0.6545, 0.8665, 0.6692, 0.879, 0.6452, 0.893, 0.6545, 0.8761, 0.6756, 0.8528, 0.695, 0.8665, 0.6692, 0.8761, 0.6756, 0.8577, 0.6983, 0.8386, 0.7216, 0.8528, 0.695, 0.8577, 0.6983, 0.7077, 0.8063, 0.7372, 0.8077, 0.7321, 0.8328, 0.7027, 0.8309, 0.8761, 0.6756, 0.893, 0.6545, 0.9049, 0.6664, 0.8843, 0.6838, 0.8577, 0.6983, 0.8761, 0.6756, 0.8843, 0.6838, 0.8619, 0.7025, 0.8386, 0.7216, 0.8577, 0.6983, 0.8619, 0.7025, 0.5526, 0.618, 0.5819, 0.6157, 0.5883, 0.6371, 0.5589, 0.6389, 0.5233, 0.6248, 0.5526, 0.618, 0.5589, 0.6389, 0.5293, 0.6445, 0.4952, 0.6358, 0.5233, 0.6248, 0.5293, 0.6445, 0.5005, 0.6536, 0.4692, 0.6506, 0.4952, 0.6358, 0.5005, 0.6536, 0.4738, 0.6657, 0.893, 0.6545, 0.9078, 0.6357, 0.923, 0.6508, 0.9049, 0.6664, 0.5293, 0.6445, 0.5589, 0.6389, 0.5638, 0.6636, 0.5339, 0.6677, 0.5005, 0.6536, 0.5293, 0.6445, 0.5339, 0.6677, 0.5047, 0.6745, 0.4738, 0.6657, 0.5005, 0.6536, 0.5047, 0.6745, 0.4773, 0.6835, 0.9049, 0.6664, 0.923, 0.6508, 0.9348, 0.6686, 0.9142, 0.6803, 0.8843, 0.6838, 0.9049, 0.6664, 0.9142, 0.6803, 0.8907, 0.6934, 0.8619, 0.7025, 0.8843, 0.6838, 0.8907, 0.6934, 0.8652, 0.7074, 0.8386, 0.7216, 0.8619, 0.7025, 0.8652, 0.7074, 0.5589, 0.6389, 0.5883, 0.6371, 0.5933, 0.6622, 0.5638, 0.6636, 0.8907, 0.6934, 0.9142, 0.6803, 0.9206, 0.6958, 0.8951, 0.7041, 0.8652, 0.7074, 0.8907, 0.6934, 0.8951, 0.7041, 0.8674, 0.7128, 0.8386, 0.7216, 0.8652, 0.7074, 0.8674, 0.7128, 0.5638, 0.6636, 0.5933, 0.6622, 0.5968, 0.6902, 0.5672, 0.691, 0.5339, 0.6677, 0.5638, 0.6636, 0.5672, 0.691, 0.5371, 0.6936, 0.5047, 0.6745, 0.5339, 0.6677, 0.5371, 0.6936, 0.5076, 0.6977, 0.4773, 0.6835, 0.5047, 0.6745, 0.5076, 0.6977, 0.4798, 0.7033, 0.4528, 0.6945, 0.4773, 0.6835, 0.4798, 0.7033, 0.4548, 0.7101, 0.5076, 0.6977, 0.5371, 0.6936, 0.5387, 0.721, 0.509, 0.7224, 0.4798, 0.7033, 0.5076, 0.6977, 0.509, 0.7224, 0.481, 0.7242, 0.4548, 0.7101, 0.4798, 0.7033, 0.481, 0.7242, 0.4557, 0.7265, 0.8951, 0.7041, 0.9206, 0.6958, 0.9239, 0.7123, 0.8974, 0.7154, 0.8674, 0.7128, 0.8951, 0.7041, 0.8974, 0.7154, 0.8686, 0.7186, 0.8386, 0.7216, 0.8674, 0.7128, 0.8686, 0.7186, 0.5672, 0.691, 0.5968, 0.6902, 0.5986, 0.7198, 0.569, 0.7201, 0.5371, 0.6936, 0.5672, 0.691, 0.569, 0.7201, 0.5387, 0.721, 0.8686, 0.7186, 0.8974, 0.7154, 0.8974, 0.727, 0.8686, 0.7245, 0.8386, 0.7216, 0.8686, 0.7186, 0.8686, 0.7245, 0.569, 0.7201, 0.5986, 0.7198, 0.5986, 0.7501, 0.569, 0.7498, 0.5387, 0.721, 0.569, 0.7201, 0.569, 0.7498, 0.5387, 0.7489, 0.509, 0.7224, 0.5387, 0.721, 0.5387, 0.7489, 0.509, 0.7475, 0.481, 0.7242, 0.509, 0.7224, 0.509, 0.7475, 0.481, 0.7456, 0.4557, 0.7265, 0.481, 0.7242, 0.481, 0.7456, 0.4557, 0.7433, 0.8974, 0.7154, 0.9239, 0.7123, 0.9239, 0.7291, 0.8974, 0.727, 0.481, 0.7456, 0.509, 0.7475, 0.5076, 0.7722, 0.4798, 0.7666, 0.4557, 0.7433, 0.481, 0.7456, 0.4798, 0.7666, 0.4548, 0.7598, 0.8974, 0.727, 0.9239, 0.7291, 0.9206, 0.7456, 0.8951, 0.7383, 0.8686, 0.7245, 0.8974, 0.727, 0.8951, 0.7383, 0.8674, 0.7303, 0.8386, 0.7216, 0.8686, 0.7245, 0.8674, 0.7303, 0.569, 0.7498, 0.5986, 0.7501, 0.5968, 0.7797, 0.5672, 0.7789, 0.5387, 0.7489, 0.569, 0.7498, 0.5672, 0.7789, 0.5371, 0.7763, 0.509, 0.7475, 0.5387, 0.7489, 0.5371, 0.7763, 0.5076, 0.7722, 0.8386, 0.7216, 0.8674, 0.7303, 0.8652, 0.7357, 0.5672, 0.7789, 0.5968, 0.7797, 0.5933, 0.8077, 0.5638, 0.8063, 0.5371, 0.7763, 0.5672, 0.7789, 0.5638, 0.8063, 0.5339, 0.8021, 0.5076, 0.7722, 0.5371, 0.7763, 0.5339, 0.8021, 0.5047, 0.7954, 0.4798, 0.7666, 0.5076, 0.7722, 0.5047, 0.7954, 0.4773, 0.7864, 0.4548, 0.7598, 0.4798, 0.7666, 0.4773, 0.7864, 0.4528, 0.7753, 0.8951, 0.7383, 0.9206, 0.7456, 0.9142, 0.7611, 0.8907, 0.749, 0.8674, 0.7303, 0.8951, 0.7383, 0.8907, 0.749, 0.8652, 0.7357, 0.3414, 0.2514, 0.3246, 0.2263, 0.313, 0.1983, 0.3628, 0.2728, 0.3414, 0.2514, 0.313, 0.1983, 0.3071, 0.1687, 0.4455, 0.3071, 0.313, 0.1983, 0.5334, 0.01748, 0.6083, 0.1983, 0.5967, 0.2263, 0.4455, 0.3071, 0.4159, 0.3012, 0.313, 0.1983, 0.4159, 0.3012, 0.3879, 0.2896, 0.313, 0.1983, 0.3071, 0.1687, 0.3071, 0.1384, 0.4455, 0.3071, 0.3071, 0.1384, 0.313, 0.1088, 0.3246, 0.08081, 0.4455, 0.3071, 0.3071, 0.1384, 0.3246, 0.08081, 0.4455, 0.3071, 0.3246, 0.08081, 0.3414, 0.05567, 0.4758, 0.3071, 0.4455, 0.3071, 0.3414, 0.05567, 0.4758, 0.3071, 0.3414, 0.05567, 0.3628, 0.03428, 0.3628, 0.03428, 0.5334, 0.2896, 0.4758, 0.3071, 0.3628, 0.03428, 0.4159, 0.005901, 0.5585, 0.2728, 0.3628, 0.03428, 0.3879, 0.01748, 0.4159, 0.005901, 0.5334, 0.2896, 0.5054, 0.3012, 0.4758, 0.3071, 0.5334, 0.2896, 0.3628, 0.03428, 0.5585, 0.2728, 0.5585, 0.2728, 0.4159, 0.005901, 0.4455, 2.066e-08, 0.5799, 0.2514, 0.5585, 0.2728, 0.4455, 2.066e-08, 0.5799, 0.2514, 0.4455, 2.066e-08, 0.4758, 1.785e-08, 0.5967, 0.2263, 0.5799, 0.2514, 0.4758, 1.785e-08, 0.5967, 0.2263, 0.4758, 1.785e-08, 0.5054, 0.005901, 0.5054, 0.005901, 0.5334, 0.01748, 0.5967, 0.2263, 0.5967, 0.08081, 0.6083, 0.1088, 0.6142, 0.1384, 0.6142, 0.1687, 0.6083, 0.1983, 0.5334, 0.01748, 0.6142, 0.1687, 0.5334, 0.01748, 0.5585, 0.03428, 0.6142, 0.1384, 0.6142, 0.1687, 0.5585, 0.03428, 0.5799, 0.05567, 0.5967, 0.08081, 0.5585, 0.03428, 0.5967, 0.08081, 0.6142, 0.1384, 0.5585, 0.03428, 0.3879, 0.2896, 0.3628, 0.2728, 0.313, 0.1983])
me_top.materials.append(mat_material_003)
me_top.update()
me_sphere_001 = bpy.data.meshes.new('Sphere.001')
me_sphere_001.from_pydata([(0.0, 0.5556, 0.8315), (0.0, 0.8315, 0.5556), (0.0, 0.9808, 0.1951), (0.0, 1.0, 0.0), (0.03806, 0.1913, 0.9808), (0.07466, 0.3753, 0.9239), (0.1084, 0.5449, 0.8315), (0.1379, 0.6935, 0.7071), (0.1622, 0.8155, 0.5556), (0.1802, 0.9061, 0.3827), (0.1913, 0.9619, 0.1951), (0.1951, 0.9808, 0.0), (0.07466, 0.1802, 0.9808), (0.1464, 0.3536, 0.9239), (0.2126, 0.5133, 0.8315), (0.2706, 0.6533, 0.7071), (0.3182, 0.7682, 0.5556), (0.3536, 0.8536, 0.3827), (0.3753, 0.9061, 0.1951), (0.3827, 0.9239, 0.0), (0.1084, 0.1622, 0.9808), (0.2126, 0.3182, 0.9239), (0.3087, 0.4619, 0.8315), (0.3928, 0.5879, 0.7071), (0.4619, 0.6913, 0.5556), (0.5133, 0.7682, 0.3827), (0.5449, 0.8155, 0.1951), (0.5556, 0.8315, 0.0), (0.1379, 0.1379, 0.9808), (0.2706, 0.2706, 0.9239), (0.3928, 0.3928, 0.8315), (0.5, 0.5, 0.7071), (0.5879, 0.5879, 0.5556), (0.6533, 0.6533, 0.3827), (0.6935, 0.6935, 0.1951), (0.7071, 0.7071, 0.0), (0.1622, 0.1084, 0.9808), (0.3182, 0.2126, 0.9239), (0.4619, 0.3087, 0.8315), (0.5879, 0.3928, 0.7071), (0.6913, 0.4619, 0.5556), (0.7682, 0.5133, 0.3827), (0.8155, 0.5449, 0.1951), (0.8315, 0.5556, 0.0), (0.0, 0.0, 1.0), (0.1802, 0.07466, 0.9808), (0.3536, 0.1464, 0.9239), (0.5133, 0.2126, 0.8315), (0.6533, 0.2706, 0.7071), (0.7682, 0.3182, 0.5556), (0.8536, 0.3536, 0.3827), (0.9061, 0.3753, 0.1951), (0.9239, 0.3827, 0.0), (0.1913, 0.03806, 0.9808), (0.3753, 0.07466, 0.9239), (0.5449, 0.1084, 0.8315), (0.6935, 0.1379, 0.7071), (0.8155, 0.1622, 0.5556), (0.9061, 0.1802, 0.3827), (0.9619, 0.1913, 0.1951), (0.9808, 0.1951, 0.0), (0.1951, -1.118e-08, 0.9808), (0.3827, -2.235e-08, 0.9239), (0.5556, -5.215e-08, 0.8315), (0.7071, 1.49e-08, 0.7071), (0.8315, -8.941e-08, 0.5556), (0.9239, 4.47e-08, 0.3827), (0.9808, -8.941e-08, 0.1951), (1.0, -1.639e-07, 0.0), (0.1913, -0.03806, 0.9808), (0.3753, -0.07466, 0.9239), (0.5449, -0.1084, 0.8315), (0.6935, -0.1379, 0.7071), (0.8155, -0.1622, 0.5556), (0.9061, -0.1802, 0.3827), (0.9619, -0.1913, 0.1951), (0.9808, -0.1951, 0.0), (0.1802, -0.07466, 0.9808), (0.3536, -0.1464, 0.9239), (0.5133, -0.2126, 0.8315), (0.6533, -0.2706, 0.7071), (0.7682, -0.3182, 0.5556), (0.8536, -0.3536, 0.3827), (0.9061, -0.3753, 0.1951), (0.9239, -0.3827, 0.0), (0.1622, -0.1084, 0.9808), (0.3182, -0.2126, 0.9239), (0.4619, -0.3087, 0.8315), (0.5879, -0.3928, 0.7071), (0.6913, -0.4619, 0.5556), (0.7682, -0.5133, 0.3827), (0.8155, -0.5449, 0.1951), (0.8315, -0.5556, 0.0), (0.1379, -0.1379, 0.9808), (0.2706, -0.2706, 0.9239), (0.3928, -0.3928, 0.8315), (0.5, -0.5, 0.7071), (0.5879, -0.5879, 0.5556), (0.6533, -0.6533, 0.3827), (0.6935, -0.6935, 0.1951), (0.7071, -0.7071, 0.0), (0.1084, -0.1622, 0.9808), (0.2126, -0.3182, 0.9239), (0.3087, -0.4619, 0.8315), (0.3928, -0.5879, 0.7071), (0.4619, -0.6913, 0.5556), (0.5133, -0.7682, 0.3827), (0.5449, -0.8155, 0.1951), (0.5556, -0.8315, 0.0), (0.07466, -0.1802, 0.9808), (0.1464, -0.3536, 0.9239), (0.2126, -0.5133, 0.8315), (0.2706, -0.6533, 0.7071), (0.3182, -0.7682, 0.5556), (0.3536, -0.8536, 0.3827), (0.3753, -0.9061, 0.1951), (0.3827, -0.9239, 0.0), (0.03806, -0.1913, 0.9808), (0.07466, -0.3753, 0.9239), (0.1084, -0.5449, 0.8315), (0.1379, -0.6935, 0.7071), (0.1622, -0.8155, 0.5556), (0.1802, -0.9061, 0.3827), (0.1913, -0.9619, 0.1951), (0.1951, -0.9808, 0.0), (-7.451e-09, -0.1951, 0.9808), (-5.215e-08, -0.3827, 0.9239), (-9.686e-08, -0.5556, 0.8315), (-1.49e-08, -0.7071, 0.7071), (-1.043e-07, -0.8315, 0.5556), (2.98e-08, -0.9239, 0.3827), (-1.341e-07, -0.9808, 0.1951), (-3.278e-07, -1.0, 0.0), (-0.03806, -0.1913, 0.9808), (-0.07466, -0.3753, 0.9239), (-0.1084, -0.5449, 0.8315), (-0.1379, -0.6935, 0.7071), (-0.1622, -0.8155, 0.5556), (-0.1802, -0.9061, 0.3827), (-0.1913, -0.9619, 0.1951), (-0.1951, -0.9808, 0.0), (-0.07466, -0.1802, 0.9808), (-0.1464, -0.3536, 0.9239), (-0.2126, -0.5133, 0.8315), (-0.2706, -0.6533, 0.7071), (-0.3182, -0.7682, 0.5556), (-0.3536, -0.8536, 0.3827), (-0.3753, -0.9061, 0.1951), (-0.3827, -0.9239, 0.0), (-0.1084, -0.1622, 0.9808), (-0.2126, -0.3182, 0.9239), (-0.3087, -0.4619, 0.8315), (-0.3928, -0.5879, 0.7071), (-0.4619, -0.6913, 0.5556), (-0.5133, -0.7682, 0.3827), (-0.5449, -0.8155, 0.1951), (-0.5556, -0.8315, 0.0), (-0.1379, -0.1379, 0.9808), (-0.2706, -0.2706, 0.9239), (-0.3928, -0.3928, 0.8315), (-0.5, -0.5, 0.7071), (-0.5879, -0.5879, 0.5556), (-0.6533, -0.6533, 0.3827), (-0.6935, -0.6935, 0.1951), (-0.7071, -0.7071, 0.0), (-0.1622, -0.1084, 0.9808), (-0.3182, -0.2126, 0.9239), (-0.4619, -0.3087, 0.8315), (-0.5879, -0.3928, 0.7071), (-0.6913, -0.4619, 0.5556), (-0.7682, -0.5133, 0.3827), (-0.8155, -0.5449, 0.1951), (-0.8315, -0.5556, 0.0), (-0.1802, -0.07466, 0.9808), (-0.3536, -0.1464, 0.9239), (-0.5133, -0.2126, 0.8315), (-0.6533, -0.2706, 0.7071), (-0.7682, -0.3182, 0.5556), (-0.8536, -0.3536, 0.3827), (-0.9061, -0.3753, 0.1951), (-0.9239, -0.3827, 0.0), (-0.1913, -0.03806, 0.9808), (-0.3753, -0.07466, 0.9239), (-0.5449, -0.1084, 0.8315), (-0.6935, -0.1379, 0.7071), (-0.8155, -0.1622, 0.5556), (-0.9061, -0.1802, 0.3827), (-0.9619, -0.1913, 0.1951), (-0.9808, -0.1951, 0.0), (-0.1951, 1.863e-08, 0.9808), (-0.3827, 5.215e-08, 0.9239), (-0.5556, 1.49e-07, 0.8315), (-0.7071, 2.98e-08, 0.7071), (-0.8315, 1.639e-07, 0.5556), (-0.9239, 1.49e-08, 0.3827), (-0.9808, 2.682e-07, 0.1951), (-1.0, 4.47e-07, 0.0), (-0.1913, 0.03806, 0.9808), (-0.3753, 0.07466, 0.9239), (-0.5449, 0.1084, 0.8315), (-0.6935, 0.1379, 0.7071), (-0.8155, 0.1622, 0.5556), (-0.9061, 0.1802, 0.3827), (-0.9619, 0.1913, 0.1951), (-0.9808, 0.1951, 0.0), (-0.1802, 0.07466, 0.9808), (-0.3536, 0.1464, 0.9239), (-0.5133, 0.2126, 0.8315), (-0.6533, 0.2706, 0.7071), (-0.7682, 0.3182, 0.5556), (-0.8536, 0.3536, 0.3827), (-0.9061, 0.3753, 0.1951), (-0.9239, 0.3827, 0.0), (-0.1622, 0.1084, 0.9808), (-0.3182, 0.2126, 0.9239), (-0.4619, 0.3087, 0.8315), (-0.5879, 0.3928, 0.7071), (-0.6913, 0.4619, 0.5556), (-0.7682, 0.5133, 0.3827), (-0.8155, 0.5449, 0.1951), (-0.8315, 0.5556, 0.0), (-0.1379, 0.1379, 0.9808), (-0.2706, 0.2706, 0.9239), (-0.3928, 0.3928, 0.8315), (-0.5, 0.5, 0.7071), (-0.5879, 0.5879, 0.5556), (-0.6533, 0.6533, 0.3827), (-0.6935, 0.6935, 0.1951), (-0.7071, 0.7071, 0.0), (-0.1084, 0.1622, 0.9808), (-0.2126, 0.3182, 0.9239), (-0.3087, 0.4619, 0.8315), (-0.3928, 0.5879, 0.7071), (-0.4619, 0.6913, 0.5556), (-0.5133, 0.7682, 0.3827), (-0.5449, 0.8155, 0.1951), (-0.5556, 0.8315, 0.0), (-0.07466, 0.1802, 0.9808), (-0.1464, 0.3536, 0.9239), (-0.2126, 0.5133, 0.8315), (-0.2706, 0.6533, 0.7071), (-0.3182, 0.7682, 0.5556), (-0.3536, 0.8536, 0.3827), (-0.3753, 0.9061, 0.1951), (-0.3827, 0.9239, 0.0), (-0.03806, 0.1913, 0.9808), (-0.07466, 0.3753, 0.9239), (-0.1084, 0.5449, 0.8315), (-0.1379, 0.6935, 0.7071), (-0.1622, 0.8155, 0.5556), (-0.1802, 0.9061, 0.3827), (-0.1913, 0.9619, 0.1951), (-0.1951, 0.9808, 0.0), (1.49e-08, 0.1951, 0.9808), (6.706e-08, 0.3827, 0.9239), (8.941e-08, 0.7071, 0.7071), (5.96e-08, 0.9239, 0.3827)], [], [(3, 2, 10, 11), (253, 44, 4), (254, 253, 4, 5), (0, 254, 5, 6), (255, 0, 6, 7), (1, 255, 7, 8), (256, 1, 8, 9), (2, 256, 9, 10), (10, 9, 17, 18), (11, 10, 18, 19), (4, 44, 12), (5, 4, 12, 13), (6, 5, 13, 14), (7, 6, 14, 15), (8, 7, 15, 16), (9, 8, 16, 17), (14, 13, 21, 22), (15, 14, 22, 23), (16, 15, 23, 24), (17, 16, 24, 25), (18, 17, 25, 26), (19, 18, 26, 27), (12, 44, 20), (13, 12, 20, 21), (26, 25, 33, 34), (27, 26, 34, 35), (20, 44, 28), (21, 20, 28, 29), (22, 21, 29, 30), (23, 22, 30, 31), (24, 23, 31, 32), (25, 24, 32, 33), (31, 30, 38, 39), (32, 31, 39, 40), (33, 32, 40, 41), (34, 33, 41, 42), (35, 34, 42, 43), (28, 44, 36), (29, 28, 36, 37), (30, 29, 37, 38), (43, 42, 51, 52), (36, 44, 45), (37, 36, 45, 46), (38, 37, 46, 47), (39, 38, 47, 48), (40, 39, 48, 49), (41, 40, 49, 50), (42, 41, 50, 51), (48, 47, 55, 56), (49, 48, 56, 57), (50, 49, 57, 58), (51, 50, 58, 59), (52, 51, 59, 60), (45, 44, 53), (46, 45, 53, 54), (47, 46, 54, 55), (60, 59, 67, 68), (53, 44, 61), (54, 53, 61, 62), (55, 54, 62, 63), (56, 55, 63, 64), (57, 56, 64, 65), (58, 57, 65, 66), (59, 58, 66, 67), (65, 64, 72, 73), (66, 65, 73, 74), (67, 66, 74, 75), (68, 67, 75, 76), (61, 44, 69), (62, 61, 69, 70), (63, 62, 70, 71), (64, 63, 71, 72), (70, 69, 77, 78), (71, 70, 78, 79), (72, 71, 79, 80), (73, 72, 80, 81), (74, 73, 81, 82), (75, 74, 82, 83), (76, 75, 83, 84), (69, 44, 77), (82, 81, 89, 90), (83, 82, 90, 91), (84, 83, 91, 92), (77, 44, 85), (78, 77, 85, 86), (79, 78, 86, 87), (80, 79, 87, 88), (81, 80, 88, 89), (86, 85, 93, 94), (87, 86, 94, 95), (88, 87, 95, 96), (89, 88, 96, 97), (90, 89, 97, 98), (91, 90, 98, 99), (92, 91, 99, 100), (85, 44, 93), (98, 97, 105, 106), (99, 98, 106, 107), (100, 99, 107, 108), (93, 44, 101), (94, 93, 101, 102), (95, 94, 102, 103), (96, 95, 103, 104), (97, 96, 104, 105), (103, 102, 110, 111), (104, 103, 111, 112), (105, 104, 112, 113), (106, 105, 113, 114), (107, 106, 114, 115), (108, 107, 115, 116), (101, 44, 109), (102, 101, 109, 110), (115, 114, 122, 123), (116, 115, 123, 124), (109, 44, 117), (110, 109, 117, 118), (111, 110, 118, 119), (112, 111, 119, 120), (113, 112, 120, 121), (114, 113, 121, 122), (119, 118, 126, 127), (120, 119, 127, 128), (121, 120, 128, 129), (122, 121, 129, 130), (123, 122, 130, 131), (124, 123, 131, 132), (117, 44, 125), (118, 117, 125, 126), (131, 130, 138, 139), (132, 131, 139, 140), (125, 44, 133), (126, 125, 133, 134), (127, 126, 134, 135), (128, 127, 135, 136), (129, 128, 136, 137), (130, 129, 137, 138), (136, 135, 143, 144), (137, 136, 144, 145), (138, 137, 145, 146), (139, 138, 146, 147), (140, 139, 147, 148), (133, 44, 141), (134, 133, 141, 142), (135, 134, 142, 143), (148, 147, 155, 156), (141, 44, 149), (142, 141, 149, 150), (143, 142, 150, 151), (144, 143, 151, 152), (145, 144, 152, 153), (146, 145, 153, 154), (147, 146, 154, 155), (153, 152, 160, 161), (154, 153, 161, 162), (155, 154, 162, 163), (156, 155, 163, 164), (149, 44, 157), (150, 149, 157, 158), (151, 150, 158, 159), (152, 151, 159, 160), (157, 44, 165), (158, 157, 165, 166), (159, 158, 166, 167), (160, 159, 167, 168), (161, 160, 168, 169), (162, 161, 169, 170), (163, 162, 170, 171), (164, 163, 171, 172), (169, 168, 176, 177), (170, 169, 177, 178), (171, 170, 178, 179), (172, 171, 179, 180), (165, 44, 173), (166, 165, 173, 174), (167, 166, 174, 175), (168, 167, 175, 176), (174, 173, 181, 182), (175, 174, 182, 183), (176, 175, 183, 184), (177, 176, 184, 185), (178, 177, 185, 186), (179, 178, 186, 187), (180, 179, 187, 188), (173, 44, 181), (186, 185, 193, 194), (187, 186, 194, 195), (188, 187, 195, 196), (181, 44, 189), (182, 181, 189, 190), (183, 182, 190, 191), (184, 183, 191, 192), (185, 184, 192, 193), (190, 189, 197, 198), (191, 190, 198, 199), (192, 191, 199, 200), (193, 192, 200, 201), (194, 193, 201, 202), (195, 194, 202, 203), (196, 195, 203, 204), (189, 44, 197), (202, 201, 209, 210), (203, 202, 210, 211), (204, 203, 211, 212), (197, 44, 205), (198, 197, 205, 206), (199, 198, 206, 207), (200, 199, 207, 208), (201, 200, 208, 209), (207, 206, 214, 215), (208, 207, 215, 216), (209, 208, 216, 217), (210, 209, 217, 218), (211, 210, 218, 219), (212, 211, 219, 220), (205, 44, 213), (206, 205, 213, 214), (219, 218, 226, 227), (220, 219, 227, 228), (213, 44, 221), (214, 213, 221, 222), (215, 214, 222, 223), (216, 215, 223, 224), (217, 216, 224, 225), (218, 217, 225, 226), (224, 223, 231, 232), (225, 224, 232, 233), (226, 225, 233, 234), (227, 226, 234, 235), (228, 227, 235, 236), (221, 44, 229), (222, 221, 229, 230), (223, 222, 230, 231), (236, 235, 243, 244), (229, 44, 237), (230, 229, 237, 238), (231, 230, 238, 239), (232, 231, 239, 240), (233, 232, 240, 241), (234, 233, 241, 242), (235, 234, 242, 243), (240, 239, 247, 248), (241, 240, 248, 249), (242, 241, 249, 250), (243, 242, 250, 251), (244, 243, 251, 252), (237, 44, 245), (238, 237, 245, 246), (239, 238, 246, 247), (252, 251, 2, 3), (245, 44, 253), (246, 245, 253, 254), (247, 246, 254, 0), (248, 247, 0, 255), (249, 248, 255, 1), (250, 249, 1, 256), (251, 250, 256, 2), (11, 252, 3), (19, 252, 11), (19, 27, 252), (236, 244, 228), (52, 244, 252), (35, 43, 252), (156, 164, 92), (43, 52, 252), (228, 244, 220), (220, 244, 212), (212, 244, 52), (52, 204, 212), (60, 68, 52), (156, 108, 116), (68, 204, 52), (196, 204, 188), (188, 204, 76), (76, 180, 188), (84, 180, 76), (84, 172, 180), (92, 172, 84), (92, 164, 172), (100, 156, 92), (204, 68, 76), (108, 156, 100), (132, 140, 116), (140, 156, 116), (140, 148, 156), (124, 132, 116), (27, 35, 252)])
_uv = me_sphere_001.uv_layers.new(name='UVMap')
_uv.uv.foreach_set('vector', [0.602, 0.01882, 0.6055, 0.07271, 0.567, 0.08422, 0.5628, 0.03056, 0.4826, 0.7013, 0.4399, 0.7361, 0.4749, 0.6936, 0.5236, 0.6682, 0.4826, 0.7013, 0.4749, 0.6936, 0.5086, 0.6532, 0.5614, 0.6382, 0.5236, 0.6682, 0.5086, 0.6532, 0.5396, 0.6164, 0.5945, 0.6123, 0.5614, 0.6382, 0.5396, 0.6164, 0.5668, 0.5846, 0.6323, 0.1797, 0.6546, 0.2288, 0.6268, 0.2371, 0.5997, 0.1895, 0.6157, 0.127, 0.6323, 0.1797, 0.5997, 0.1895, 0.5795, 0.1379, 0.6055, 0.07271, 0.6157, 0.127, 0.5795, 0.1379, 0.567, 0.08422, 0.6869, 0.5655, 0.7414, 0.575, 0.7335, 0.6177, 0.6785, 0.6109, 0.633, 0.5628, 0.6869, 0.5655, 0.6785, 0.6109, 0.6244, 0.609, 0.4749, 0.6936, 0.4399, 0.7361, 0.4659, 0.6876, 0.5086, 0.6532, 0.4749, 0.6936, 0.4659, 0.6876, 0.4909, 0.6415, 0.5396, 0.6164, 0.5086, 0.6532, 0.4909, 0.6415, 0.514, 0.5993, 0.5668, 0.5846, 0.5396, 0.6164, 0.514, 0.5993, 0.5342, 0.5628, 0.7943, 0.5908, 0.8436, 0.6125, 0.8376, 0.6451, 0.7872, 0.6293, 0.7414, 0.575, 0.7943, 0.5908, 0.7872, 0.6293, 0.7335, 0.6177, 0.514, 0.5993, 0.4909, 0.6415, 0.4713, 0.6333, 0.4855, 0.5875, 0.8376, 0.6451, 0.8827, 0.6647, 0.8796, 0.6932, 0.8336, 0.6814, 0.7872, 0.6293, 0.8376, 0.6451, 0.8336, 0.6814, 0.7825, 0.6719, 0.7335, 0.6177, 0.7872, 0.6293, 0.7825, 0.6719, 0.7282, 0.6651, 0.6785, 0.6109, 0.7335, 0.6177, 0.7282, 0.6651, 0.673, 0.6612, 0.6244, 0.609, 0.6785, 0.6109, 0.673, 0.6612, 0.6188, 0.6603, 0.4659, 0.6876, 0.4399, 0.7361, 0.4559, 0.6835, 0.4909, 0.6415, 0.4659, 0.6876, 0.4559, 0.6835, 0.4713, 0.6333, 0.673, 0.6612, 0.7282, 0.6651, 0.7259, 0.7153, 0.6705, 0.7145, 0.6188, 0.6603, 0.673, 0.6612, 0.6705, 0.7145, 0.6163, 0.7147, 0.4559, 0.6835, 0.4399, 0.7361, 0.4453, 0.6814, 0.4713, 0.6333, 0.4559, 0.6835, 0.4453, 0.6814, 0.4505, 0.6292, 0.4855, 0.5875, 0.4713, 0.6333, 0.4505, 0.6292, 0.4553, 0.5815, 0.8336, 0.6814, 0.8796, 0.6932, 0.8782, 0.7234, 0.8318, 0.7199, 0.7825, 0.6719, 0.8336, 0.6814, 0.8318, 0.7199, 0.7804, 0.7171, 0.7282, 0.6651, 0.7825, 0.6719, 0.7804, 0.7171, 0.7259, 0.7153, 0.8318, 0.7199, 0.8782, 0.7234, 0.8786, 0.7542, 0.8324, 0.7591, 0.7804, 0.7171, 0.8318, 0.7199, 0.8324, 0.7591, 0.781, 0.7632, 0.7259, 0.7153, 0.7804, 0.7171, 0.781, 0.7632, 0.7267, 0.7665, 0.6705, 0.7145, 0.7259, 0.7153, 0.7267, 0.7665, 0.6713, 0.7689, 0.6163, 0.7147, 0.6705, 0.7145, 0.6713, 0.7689, 0.617, 0.7702, 0.4453, 0.6814, 0.4399, 0.7361, 0.4345, 0.6814, 0.4505, 0.6292, 0.4453, 0.6814, 0.4345, 0.6814, 0.4293, 0.6292, 0.4553, 0.5815, 0.4505, 0.6292, 0.4293, 0.6292, 0.4245, 0.5815, 0.617, 0.7702, 0.6713, 0.7689, 0.6752, 0.8222, 0.621, 0.8245, 0.4345, 0.6814, 0.4399, 0.7361, 0.4239, 0.6835, 0.4293, 0.6292, 0.4345, 0.6814, 0.4239, 0.6835, 0.4085, 0.6333, 0.4245, 0.5815, 0.4293, 0.6292, 0.4085, 0.6333, 0.3943, 0.5875, 0.8324, 0.7591, 0.8786, 0.7542, 0.8808, 0.7844, 0.8352, 0.7975, 0.781, 0.7632, 0.8324, 0.7591, 0.8352, 0.7975, 0.7844, 0.8084, 0.7267, 0.7665, 0.781, 0.7632, 0.7844, 0.8084, 0.7303, 0.8167, 0.6713, 0.7689, 0.7267, 0.7665, 0.7303, 0.8167, 0.6752, 0.8222, 0.8352, 0.7975, 0.8808, 0.7844, 0.8848, 0.8128, 0.8402, 0.8336, 0.7844, 0.8084, 0.8352, 0.7975, 0.8402, 0.8336, 0.7902, 0.8509, 0.7303, 0.8167, 0.7844, 0.8084, 0.7902, 0.8509, 0.7369, 0.864, 0.6752, 0.8222, 0.7303, 0.8167, 0.7369, 0.864, 0.6821, 0.8723, 0.621, 0.8245, 0.6752, 0.8222, 0.6821, 0.8723, 0.6281, 0.8756, 0.4239, 0.6835, 0.4399, 0.7361, 0.4139, 0.6876, 0.4085, 0.6333, 0.4239, 0.6835, 0.4139, 0.6876, 0.3889, 0.6415, 0.3943, 0.5875, 0.4085, 0.6333, 0.3889, 0.6415, 0.3659, 0.5993, 0.6281, 0.8756, 0.6821, 0.8723, 0.6918, 0.9174, 0.6379, 0.9216, 0.4139, 0.6876, 0.4399, 0.7361, 0.4049, 0.6936, 0.3889, 0.6415, 0.4139, 0.6876, 0.4049, 0.6936, 0.3713, 0.6532, 0.3659, 0.5993, 0.3889, 0.6415, 0.3713, 0.6532, 0.3403, 0.6164, 0.3457, 0.5628, 0.3659, 0.5993, 0.3403, 0.6164, 0.3131, 0.5846, 0.7902, 0.8509, 0.8402, 0.8336, 0.8471, 0.8661, 0.7984, 0.8891, 0.7369, 0.864, 0.7902, 0.8509, 0.7984, 0.8891, 0.746, 0.9064, 0.6821, 0.8723, 0.7369, 0.864, 0.746, 0.9064, 0.6918, 0.9174, 0.7984, 0.8891, 0.8471, 0.8661, 0.8558, 0.8937, 0.8086, 0.9216, 0.5795, 0.3963, 0.5997, 0.3447, 0.6323, 0.3545, 0.6157, 0.4072, 0.567, 0.45, 0.5795, 0.3963, 0.6157, 0.4072, 0.6055, 0.4615, 0.5628, 0.5037, 0.567, 0.45, 0.6055, 0.4615, 0.602, 0.5154, 0.4049, 0.6936, 0.4399, 0.7361, 0.3973, 0.7013, 0.3713, 0.6532, 0.4049, 0.6936, 0.3973, 0.7013, 0.3563, 0.6682, 0.3403, 0.6164, 0.3713, 0.6532, 0.3563, 0.6682, 0.3185, 0.6382, 0.3131, 0.5846, 0.3403, 0.6164, 0.3185, 0.6382, 0.2854, 0.6123, 0.3563, 0.6682, 0.3973, 0.7013, 0.3913, 0.7103, 0.3445, 0.6859, 0.3185, 0.6382, 0.3563, 0.6682, 0.3445, 0.6859, 0.3014, 0.6638, 0.2854, 0.6123, 0.3185, 0.6382, 0.3014, 0.6638, 0.2636, 0.6449, 0.6323, 0.3545, 0.6546, 0.3055, 0.6872, 0.312, 0.6706, 0.3622, 0.6157, 0.4072, 0.6323, 0.3545, 0.6706, 0.3622, 0.6583, 0.4157, 0.6055, 0.4615, 0.6157, 0.4072, 0.6583, 0.4157, 0.6507, 0.4706, 0.602, 0.5154, 0.6055, 0.4615, 0.6507, 0.4706, 0.6481, 0.5246, 0.3973, 0.7013, 0.4399, 0.7361, 0.3913, 0.7103, 0.6583, 0.4157, 0.6706, 0.3622, 0.7132, 0.3674, 0.7056, 0.4216, 0.6507, 0.4706, 0.6583, 0.4157, 0.7056, 0.4216, 0.7009, 0.4768, 0.6481, 0.5246, 0.6507, 0.4706, 0.7009, 0.4768, 0.6993, 0.531, 0.3913, 0.7103, 0.4399, 0.7361, 0.3871, 0.7202, 0.3445, 0.6859, 0.3913, 0.7103, 0.3871, 0.7202, 0.3364, 0.7054, 0.3014, 0.6638, 0.3445, 0.6859, 0.3364, 0.7054, 0.2896, 0.6922, 0.6872, 0.312, 0.7074, 0.2671, 0.7358, 0.2706, 0.7234, 0.3165, 0.6706, 0.3622, 0.6872, 0.312, 0.7234, 0.3165, 0.7132, 0.3674, 0.3364, 0.7054, 0.3871, 0.7202, 0.385, 0.7308, 0.3322, 0.7262, 0.2896, 0.6922, 0.3364, 0.7054, 0.3322, 0.7262, 0.2836, 0.7224, 0.7234, 0.3165, 0.7358, 0.2706, 0.766, 0.2724, 0.7618, 0.3188, 0.7132, 0.3674, 0.7234, 0.3165, 0.7618, 0.3188, 0.7584, 0.3701, 0.7056, 0.4216, 0.7132, 0.3674, 0.7584, 0.3701, 0.7558, 0.4246, 0.7009, 0.4768, 0.7056, 0.4216, 0.7558, 0.4246, 0.7542, 0.48, 0.6993, 0.531, 0.7009, 0.4768, 0.7542, 0.48, 0.7537, 0.5342, 0.3871, 0.7202, 0.4399, 0.7361, 0.385, 0.7308, 0.7558, 0.4246, 0.7584, 0.3701, 0.8045, 0.3701, 0.807, 0.4246, 0.7542, 0.48, 0.7558, 0.4246, 0.807, 0.4246, 0.8086, 0.48, 0.7537, 0.5342, 0.7542, 0.48, 0.8086, 0.48, 0.8091, 0.5342, 0.385, 0.7308, 0.4399, 0.7361, 0.385, 0.7417, 0.3322, 0.7262, 0.385, 0.7308, 0.385, 0.7417, 0.3322, 0.7474, 0.2836, 0.7224, 0.3322, 0.7262, 0.3322, 0.7474, 0.2836, 0.7532, 0.7618, 0.3188, 0.766, 0.2724, 0.7968, 0.2724, 0.801, 0.3188, 0.7584, 0.3701, 0.7618, 0.3188, 0.801, 0.3188, 0.8045, 0.3701, 0.2836, 0.7532, 0.3322, 0.7474, 0.3364, 0.7682, 0.2896, 0.7834, 0.801, 0.3188, 0.7968, 0.2724, 0.827, 0.2706, 0.8395, 0.3165, 0.8045, 0.3701, 0.801, 0.3188, 0.8395, 0.3165, 0.8497, 0.3674, 0.807, 0.4246, 0.8045, 0.3701, 0.8497, 0.3674, 0.8572, 0.4216, 0.8086, 0.48, 0.807, 0.4246, 0.8572, 0.4216, 0.8619, 0.4768, 0.8091, 0.5342, 0.8086, 0.48, 0.8619, 0.4768, 0.8635, 0.531, 0.385, 0.7417, 0.4399, 0.7361, 0.3871, 0.7523, 0.3322, 0.7474, 0.385, 0.7417, 0.3871, 0.7523, 0.3364, 0.7682, 0.8619, 0.4768, 0.8572, 0.4216, 0.9046, 0.4157, 0.9122, 0.4706, 0.8635, 0.531, 0.8619, 0.4768, 0.9122, 0.4706, 0.9147, 0.5246, 0.3871, 0.7523, 0.4399, 0.7361, 0.3913, 0.7622, 0.3364, 0.7682, 0.3871, 0.7523, 0.3913, 0.7622, 0.3445, 0.7878, 0.2896, 0.7834, 0.3364, 0.7682, 0.3445, 0.7878, 0.3014, 0.8118, 0.8395, 0.3165, 0.827, 0.2706, 0.8555, 0.2671, 0.8757, 0.312, 0.8497, 0.3674, 0.8395, 0.3165, 0.8757, 0.312, 0.8922, 0.3622, 0.8572, 0.4216, 0.8497, 0.3674, 0.8922, 0.3622, 0.9046, 0.4157, 0.3014, 0.8118, 0.3445, 0.7878, 0.3563, 0.8054, 0.3185, 0.8374, 0.2636, 0.8332, 0.3014, 0.8118, 0.3185, 0.8374, 0.2854, 0.8658, 0.8922, 0.3622, 0.8757, 0.312, 0.9083, 0.3055, 0.9306, 0.3545, 0.9046, 0.4157, 0.8922, 0.3622, 0.9306, 0.3545, 0.9471, 0.4072, 0.9122, 0.4706, 0.9046, 0.4157, 0.9471, 0.4072, 0.9574, 0.4615, 0.9147, 0.5246, 0.9122, 0.4706, 0.9574, 0.4615, 0.9608, 0.5154, 0.3913, 0.7622, 0.4399, 0.7361, 0.3973, 0.7712, 0.3445, 0.7878, 0.3913, 0.7622, 0.3973, 0.7712, 0.3563, 0.8054, 0.9574, 0.4615, 0.9471, 0.4072, 0.9834, 0.3963, 0.9958, 0.45, 0.233, 0.9608, 0.1794, 0.9566, 0.1909, 0.9182, 0.2448, 0.9216, 0.3973, 0.7712, 0.4399, 0.7361, 0.4049, 0.7789, 0.3563, 0.8054, 0.3973, 0.7712, 0.4049, 0.7789, 0.3713, 0.8204, 0.3185, 0.8374, 0.3563, 0.8054, 0.3713, 0.8204, 0.3403, 0.8591, 0.2854, 0.8658, 0.3185, 0.8374, 0.3403, 0.8591, 0.3131, 0.8935, 0.9306, 0.3545, 0.9083, 0.3055, 0.936, 0.2972, 0.9632, 0.3447, 0.9471, 0.4072, 0.9306, 0.3545, 0.9632, 0.3447, 0.9834, 0.3963, 0.3131, 0.8935, 0.3403, 0.8591, 0.3659, 0.8762, 0.3457, 0.9153, 0.08384, 0.8914, 0.03482, 0.8691, 0.04134, 0.8365, 0.09151, 0.853, 0.1365, 0.908, 0.08384, 0.8914, 0.09151, 0.853, 0.1451, 0.8654, 0.1909, 0.9182, 0.1365, 0.908, 0.1451, 0.8654, 0.1999, 0.873, 0.2448, 0.9216, 0.1909, 0.9182, 0.1999, 0.873, 0.254, 0.8755, 0.4049, 0.7789, 0.4399, 0.7361, 0.4139, 0.7849, 0.3713, 0.8204, 0.4049, 0.7789, 0.4139, 0.7849, 0.3889, 0.8322, 0.3403, 0.8591, 0.3713, 0.8204, 0.3889, 0.8322, 0.3659, 0.8762, 0.254, 0.8755, 0.1999, 0.873, 0.2062, 0.8227, 0.2603, 0.8243, 0.4139, 0.7849, 0.4399, 0.7361, 0.4239, 0.789, 0.3889, 0.8322, 0.4139, 0.7849, 0.4239, 0.789, 0.4085, 0.8403, 0.3659, 0.8762, 0.3889, 0.8322, 0.4085, 0.8403, 0.3943, 0.888, 0.3457, 0.9153, 0.3659, 0.8762, 0.3943, 0.888, 0.3819, 0.9303, 0.09151, 0.853, 0.04134, 0.8365, 0.04583, 0.8003, 0.0968, 0.8105, 0.1451, 0.8654, 0.09151, 0.853, 0.0968, 0.8105, 0.1509, 0.8181, 0.1999, 0.873, 0.1451, 0.8654, 0.1509, 0.8181, 0.2062, 0.8227, 0.0968, 0.8105, 0.04583, 0.8003, 0.04812, 0.7618, 0.09949, 0.7653, 0.1509, 0.8181, 0.0968, 0.8105, 0.09949, 0.7653, 0.1539, 0.7678, 0.2062, 0.8227, 0.1509, 0.8181, 0.1539, 0.7678, 0.2093, 0.7694, 0.2603, 0.8243, 0.2062, 0.8227, 0.2093, 0.7694, 0.2636, 0.7699, 0.4239, 0.789, 0.4399, 0.7361, 0.4345, 0.7911, 0.4085, 0.8403, 0.4239, 0.789, 0.4345, 0.7911, 0.4293, 0.8445, 0.3943, 0.888, 0.4085, 0.8403, 0.4293, 0.8445, 0.4245, 0.894, 0.04583, 0.8003, 1.758e-08, 0.7878, 0.0018, 0.7576, 0.04812, 0.7618, 0.4345, 0.7911, 0.4399, 0.7361, 0.4453, 0.7911, 0.4293, 0.8445, 0.4345, 0.7911, 0.4453, 0.7911, 0.4505, 0.8445, 0.4245, 0.894, 0.4293, 0.8445, 0.4505, 0.8445, 0.4553, 0.894, 0.04812, 0.7618, 0.0018, 0.7576, 0.0018, 0.7268, 0.04812, 0.7226, 0.09949, 0.7653, 0.04812, 0.7618, 0.04812, 0.7226, 0.09949, 0.7192, 0.1539, 0.7678, 0.09949, 0.7653, 0.09949, 0.7192, 0.1539, 0.7166, 0.2093, 0.7694, 0.1539, 0.7678, 0.1539, 0.7166, 0.2093, 0.715, 0.2636, 0.7699, 0.2093, 0.7694, 0.2093, 0.715, 0.2636, 0.7145, 0.09949, 0.7192, 0.04812, 0.7226, 0.04583, 0.6842, 0.0968, 0.674, 0.1539, 0.7166, 0.09949, 0.7192, 0.0968, 0.674, 0.1509, 0.6664, 0.2093, 0.715, 0.1539, 0.7166, 0.1509, 0.6664, 0.2062, 0.6617, 0.2636, 0.7145, 0.2093, 0.715, 0.2062, 0.6617, 0.2603, 0.6601, 0.4453, 0.7911, 0.4399, 0.7361, 0.4559, 0.789, 0.4505, 0.8445, 0.4453, 0.7911, 0.4559, 0.789, 0.4713, 0.8403, 0.4553, 0.894, 0.4505, 0.8445, 0.4713, 0.8403, 0.4855, 0.888, 0.04812, 0.7226, 0.0018, 0.7268, -3.259e-09, 0.6966, 0.04583, 0.6842, 0.4713, 0.8403, 0.4559, 0.789, 0.4659, 0.7849, 0.4909, 0.8322, 0.4855, 0.888, 0.4713, 0.8403, 0.4909, 0.8322, 0.514, 0.8762, 0.498, 0.9303, 0.4855, 0.888, 0.514, 0.8762, 0.5342, 0.9153, 0.0968, 0.674, 0.04583, 0.6842, 0.04134, 0.648, 0.09151, 0.6314, 0.1509, 0.6664, 0.0968, 0.674, 0.09151, 0.6314, 0.1451, 0.6191, 0.2062, 0.6617, 0.1509, 0.6664, 0.1451, 0.6191, 0.1999, 0.6115, 0.2603, 0.6601, 0.2062, 0.6617, 0.1999, 0.6115, 0.254, 0.6089, 0.4559, 0.789, 0.4399, 0.7361, 0.4659, 0.7849, 0.1451, 0.6191, 0.09151, 0.6314, 0.08384, 0.5931, 0.1365, 0.5765, 0.1999, 0.6115, 0.1451, 0.6191, 0.1365, 0.5765, 0.1909, 0.5663, 0.254, 0.6089, 0.1999, 0.6115, 0.1909, 0.5663, 0.2448, 0.5628, 0.4659, 0.7849, 0.4399, 0.7361, 0.4749, 0.7789, 0.4909, 0.8322, 0.4659, 0.7849, 0.4749, 0.7789, 0.5086, 0.8204, 0.514, 0.8762, 0.4909, 0.8322, 0.5086, 0.8204, 0.5396, 0.8591, 0.5342, 0.9153, 0.514, 0.8762, 0.5396, 0.8591, 0.5668, 0.8935, 0.09151, 0.6314, 0.04134, 0.648, 0.03482, 0.6154, 0.08384, 0.5931, 0.5086, 0.8204, 0.4749, 0.7789, 0.4826, 0.7712, 0.5236, 0.8054, 0.5396, 0.8591, 0.5086, 0.8204, 0.5236, 0.8054, 0.5614, 0.8374, 0.5668, 0.8935, 0.5396, 0.8591, 0.5614, 0.8374, 0.5945, 0.8658, 0.9632, 0.1895, 0.936, 0.2371, 0.9083, 0.2288, 0.9306, 0.1797, 0.9834, 0.1379, 0.9632, 0.1895, 0.9306, 0.1797, 0.9471, 0.127, 0.9958, 0.08422, 0.9834, 0.1379, 0.9471, 0.127, 0.9574, 0.07271, 1.0, 0.03056, 0.9958, 0.08422, 0.9574, 0.07271, 0.9608, 0.01882, 0.4749, 0.7789, 0.4399, 0.7361, 0.4826, 0.7712, 0.9471, 0.127, 0.9306, 0.1797, 0.8922, 0.1721, 0.9046, 0.1185, 0.9574, 0.07271, 0.9471, 0.127, 0.9046, 0.1185, 0.9122, 0.06366, 0.9608, 0.01882, 0.9574, 0.07271, 0.9122, 0.06366, 0.9147, 0.009593, 0.4826, 0.7712, 0.4399, 0.7361, 0.4886, 0.7622, 0.5236, 0.8054, 0.4826, 0.7712, 0.4886, 0.7622, 0.5354, 0.7878, 0.5614, 0.8374, 0.5236, 0.8054, 0.5354, 0.7878, 0.5785, 0.8118, 0.5945, 0.8658, 0.5614, 0.8374, 0.5785, 0.8118, 0.6163, 0.8332, 0.9306, 0.1797, 0.9083, 0.2288, 0.8757, 0.2222, 0.8922, 0.1721, 0.5785, 0.8118, 0.5354, 0.7878, 0.5435, 0.7682, 0.5903, 0.7834, 0.8757, 0.2222, 0.8555, 0.2671, 0.827, 0.2636, 0.8395, 0.2177, 0.8922, 0.1721, 0.8757, 0.2222, 0.8395, 0.2177, 0.8497, 0.1668, 0.9046, 0.1185, 0.8922, 0.1721, 0.8497, 0.1668, 0.8572, 0.1127, 0.9122, 0.06366, 0.9046, 0.1185, 0.8572, 0.1127, 0.8619, 0.05743, 0.9147, 0.009593, 0.9122, 0.06366, 0.8619, 0.05743, 0.8635, 0.003239, 0.4886, 0.7622, 0.4399, 0.7361, 0.4927, 0.7523, 0.5354, 0.7878, 0.4886, 0.7622, 0.4927, 0.7523, 0.5435, 0.7682, 0.8619, 0.05743, 0.8572, 0.1127, 0.807, 0.1097, 0.8086, 0.05425, 0.8635, 0.003239, 0.8619, 0.05743, 0.8086, 0.05425, 0.8091, -3.318e-09, 0.4927, 0.7523, 0.4399, 0.7361, 0.4948, 0.7417, 0.5435, 0.7682, 0.4927, 0.7523, 0.4948, 0.7417, 0.5476, 0.7474, 0.5903, 0.7834, 0.5435, 0.7682, 0.5476, 0.7474, 0.5963, 0.7532, 0.8395, 0.2177, 0.827, 0.2636, 0.7968, 0.2618, 0.801, 0.2155, 0.8497, 0.1668, 0.8395, 0.2177, 0.801, 0.2155, 0.8045, 0.1641, 0.8572, 0.1127, 0.8497, 0.1668, 0.8045, 0.1641, 0.807, 0.1097, 0.801, 0.2155, 0.7968, 0.2618, 0.766, 0.2618, 0.7618, 0.2155, 0.8045, 0.1641, 0.801, 0.2155, 0.7618, 0.2155, 0.7584, 0.1641, 0.807, 0.1097, 0.8045, 0.1641, 0.7584, 0.1641, 0.7558, 0.1097, 0.8086, 0.05425, 0.807, 0.1097, 0.7558, 0.1097, 0.7542, 0.05425, 0.8091, -3.318e-09, 0.8086, 0.05425, 0.7542, 0.05425, 0.7537, 1.528e-09, 0.4948, 0.7417, 0.4399, 0.7361, 0.4948, 0.7308, 0.5476, 0.7474, 0.4948, 0.7417, 0.4948, 0.7308, 0.5476, 0.7262, 0.5963, 0.7532, 0.5476, 0.7474, 0.5476, 0.7262, 0.5963, 0.7224, 0.7537, 1.528e-09, 0.7542, 0.05425, 0.7009, 0.05743, 0.6993, 0.003239, 0.4948, 0.7308, 0.4399, 0.7361, 0.4927, 0.7202, 0.5476, 0.7262, 0.4948, 0.7308, 0.4927, 0.7202, 0.5435, 0.7054, 0.5963, 0.7224, 0.5476, 0.7262, 0.5435, 0.7054, 0.5903, 0.6922, 0.7618, 0.2155, 0.766, 0.2618, 0.7358, 0.2636, 0.7234, 0.2177, 0.7584, 0.1641, 0.7618, 0.2155, 0.7234, 0.2177, 0.7132, 0.1668, 0.7558, 0.1097, 0.7584, 0.1641, 0.7132, 0.1668, 0.7056, 0.1127, 0.7542, 0.05425, 0.7558, 0.1097, 0.7056, 0.1127, 0.7009, 0.05743, 0.7234, 0.2177, 0.7358, 0.2636, 0.7074, 0.2671, 0.6872, 0.2222, 0.7132, 0.1668, 0.7234, 0.2177, 0.6872, 0.2222, 0.6706, 0.1721, 0.7056, 0.1127, 0.7132, 0.1668, 0.6706, 0.1721, 0.6583, 0.1185, 0.7009, 0.05743, 0.7056, 0.1127, 0.6583, 0.1185, 0.6507, 0.06366, 0.6993, 0.003239, 0.7009, 0.05743, 0.6507, 0.06366, 0.6481, 0.009593, 0.4927, 0.7202, 0.4399, 0.7361, 0.4886, 0.7103, 0.5435, 0.7054, 0.4927, 0.7202, 0.4886, 0.7103, 0.5354, 0.6859, 0.5903, 0.6922, 0.5435, 0.7054, 0.5354, 0.6859, 0.5785, 0.6638, 0.6481, 0.009593, 0.6507, 0.06366, 0.6055, 0.07271, 0.602, 0.01882, 0.4886, 0.7103, 0.4399, 0.7361, 0.4826, 0.7013, 0.5354, 0.6859, 0.4886, 0.7103, 0.4826, 0.7013, 0.5236, 0.6682, 0.5785, 0.6638, 0.5354, 0.6859, 0.5236, 0.6682, 0.5614, 0.6382, 0.6163, 0.6449, 0.5785, 0.6638, 0.5614, 0.6382, 0.5945, 0.6123, 0.6706, 0.1721, 0.6872, 0.2222, 0.6546, 0.2288, 0.6323, 0.1797, 0.6583, 0.1185, 0.6706, 0.1721, 0.6323, 0.1797, 0.6157, 0.127, 0.6507, 0.06366, 0.6583, 0.1185, 0.6157, 0.127, 0.6055, 0.07271, 0.5, 0.4608, 0.552, 0.3635, 0.5308, 0.4147, 0.4608, 0.5, 0.552, 0.3635, 0.5, 0.4608, 0.4608, 0.5, 0.4147, 0.5308, 0.552, 0.3635, 0.5628, 0.2537, 0.5628, 0.3091, 0.552, 0.1993, 0.2537, 0.5628, 0.5628, 0.3091, 0.552, 0.3635, 0.3635, 0.552, 0.3091, 0.5628, 0.552, 0.3635, 0.1481, 0.03203, 0.1993, 0.01081, 0.03203, 0.4147, 0.3091, 0.5628, 0.2537, 0.5628, 0.552, 0.3635, 0.552, 0.1993, 0.5628, 0.3091, 0.5308, 0.1481, 0.5308, 0.1481, 0.5628, 0.3091, 0.5, 0.102, 0.5, 0.102, 0.5628, 0.3091, 0.2537, 0.5628, 0.2537, 0.5628, 0.4608, 0.06283, 0.5, 0.102, 0.1993, 0.552, 0.1481, 0.5308, 0.2537, 0.5628, 0.1481, 0.03203, -4.017e-09, 0.3091, -1.484e-08, 0.2537, 0.1481, 0.5308, 0.4608, 0.06283, 0.2537, 0.5628, 0.4147, 0.03203, 0.4608, 0.06283, 0.3635, 0.01081, 0.3635, 0.01081, 0.4608, 0.06283, 0.102, 0.5, 0.102, 0.5, 0.3091, -5.98e-09, 0.3635, 0.01081, 0.06283, 0.4608, 0.3091, -5.98e-09, 0.102, 0.5, 0.06283, 0.4608, 0.2537, -6.044e-09, 0.3091, -5.98e-09, 0.03203, 0.4147, 0.2537, -6.044e-09, 0.06283, 0.4608, 0.03203, 0.4147, 0.1993, 0.01081, 0.2537, -6.044e-09, 0.01081, 0.3635, 0.1481, 0.03203, 0.03203, 0.4147, 0.4608, 0.06283, 0.1481, 0.5308, 0.102, 0.5, -4.017e-09, 0.3091, 0.1481, 0.03203, 0.01081, 0.3635, 0.03203, 0.1481, 0.06283, 0.102, -1.484e-08, 0.2537, 0.06283, 0.102, 0.1481, 0.03203, -1.484e-08, 0.2537, 0.06283, 0.102, 0.102, 0.06283, 0.1481, 0.03203, 0.01081, 0.1993, 0.03203, 0.1481, -1.484e-08, 0.2537, 0.4147, 0.5308, 0.3635, 0.552, 0.552, 0.3635])
me_sphere_001.materials.append(mat_material_004)
me_sphere_001.update()
me_cylinder = bpy.data.meshes.new('Cylinder')
me_cylinder.from_pydata([(0.0, 1.0, -1.0), (0.0, 1.0, 1.0), (0.1951, 0.9808, -1.0), (0.1951, 0.9808, 1.0), (0.3827, 0.9239, -1.0), (0.3827, 0.9239, 1.0), (0.5556, 0.8315, -1.0), (0.5556, 0.8315, 1.0), (0.7071, 0.7071, -1.0), (0.7071, 0.7071, 1.0), (0.8315, 0.5556, -1.0), (0.8315, 0.5556, 1.0), (0.9239, 0.3827, -1.0), (0.9239, 0.3827, 1.0), (0.9808, 0.1951, -1.0), (0.9808, 0.1951, 1.0), (1.0, 0.0, -1.0), (1.0, 0.0, 1.0), (0.9808, -0.1951, -1.0), (0.9808, -0.1951, 1.0), (0.9239, -0.3827, -1.0), (0.9239, -0.3827, 1.0), (0.8315, -0.5556, -1.0), (0.8315, -0.5556, 1.0), (0.7071, -0.7071, -1.0), (0.7071, -0.7071, 1.0), (0.5556, -0.8315, -1.0), (0.5556, -0.8315, 1.0), (0.3827, -0.9239, -1.0), (0.3827, -0.9239, 1.0), (0.1951, -0.9808, -1.0), (0.1951, -0.9808, 1.0), (0.0, -1.0, -1.0), (0.0, -1.0, 1.0), (-0.1951, -0.9808, -1.0), (-0.1951, -0.9808, 1.0), (-0.3827, -0.9239, -1.0), (-0.3827, -0.9239, 1.0), (-0.5556, -0.8315, -1.0), (-0.5556, -0.8315, 1.0), (-0.7071, -0.7071, -1.0), (-0.7071, -0.7071, 1.0), (-0.8315, -0.5556, -1.0), (-0.8315, -0.5556, 1.0), (-0.9239, -0.3827, -1.0), (-0.9239, -0.3827, 1.0), (-0.9808, -0.1951, -1.0), (-0.9808, -0.1951, 1.0), (-1.0, 0.0, -1.0), (-1.0, 0.0, 1.0), (-0.9808, 0.1951, -1.0), (-0.9808, 0.1951, 1.0), (-0.9239, 0.3827, -1.0), (-0.9239, 0.3827, 1.0), (-0.8315, 0.5556, -1.0), (-0.8315, 0.5556, 1.0), (-0.7071, 0.7071, -1.0), (-0.7071, 0.7071, 1.0), (-0.5556, 0.8315, -1.0), (-0.5556, 0.8315, 1.0), (-0.3827, 0.9239, -1.0), (-0.3827, 0.9239, 1.0), (-0.1951, 0.9808, -1.0), (-0.1951, 0.9808, 1.0)], [], [(0, 1, 3, 2), (2, 3, 5, 4), (4, 5, 7, 6), (6, 7, 9, 8), (8, 9, 11, 10), (10, 11, 13, 12), (12, 13, 15, 14), (14, 15, 17, 16), (16, 17, 19, 18), (18, 19, 21, 20), (20, 21, 23, 22), (22, 23, 25, 24), (24, 25, 27, 26), (26, 27, 29, 28), (28, 29, 31, 30), (30, 31, 33, 32), (32, 33, 35, 34), (34, 35, 37, 36), (36, 37, 39, 38), (38, 39, 41, 40), (40, 41, 43, 42), (42, 43, 45, 44), (44, 45, 47, 46), (46, 47, 49, 48), (48, 49, 51, 50), (50, 51, 53, 52), (52, 53, 55, 54), (54, 55, 57, 56), (56, 57, 59, 58), (58, 59, 61, 60), (3, 1, 63, 61, 59, 57, 55, 53, 51, 49, 47, 45, 43, 41, 39, 37, 35, 33, 31, 29, 27, 25, 23, 21, 19, 17, 15, 13, 11, 9, 7, 5), (60, 61, 63, 62), (62, 63, 1, 0), (0, 2, 4, 6, 8, 10, 12, 14, 16, 18, 20, 22, 24, 26, 28, 30, 32, 34, 36, 38, 40, 42, 44, 46, 48, 50, 52, 54, 56, 58, 60, 62)])
_uv = me_cylinder.uv_layers.new(name='UVMap')
_uv.uv.foreach_set('vector', [0.5955, 0.8324, 0.5955, 0.4162, 0.6355, 0.4162, 0.6355, 0.8324, 0.6355, 0.8324, 0.6355, 0.4162, 0.6732, 0.4162, 0.6732, 0.8324, 0.6732, 0.8324, 0.6732, 0.4162, 0.7071, 0.4162, 0.7071, 0.8324, 0.4142, 0.4162, 0.4142, 0.0, 0.4431, 0.0, 0.4431, 0.4162, 0.4431, 0.4162, 0.4431, 0.0, 0.477, 0.0, 0.477, 0.4162, 0.477, 0.4162, 0.477, 0.0, 0.5147, 0.0, 0.5147, 0.4162, 0.5147, 0.4162, 0.5147, 0.0, 0.5547, 0.0, 0.5547, 0.4162, 0.5547, 0.4162, 0.5547, 0.0, 0.5955, 0.0, 0.5955, 0.4162, 0.5955, 0.4162, 0.5955, 0.0, 0.6355, 0.0, 0.6355, 0.4162, 0.6355, 0.4162, 0.6355, 0.0, 0.6732, 0.0, 0.6732, 0.4162, 0.6732, 0.4162, 0.6732, 0.0, 0.7071, 0.0, 0.7071, 0.4162, 0.7071, 0.4162, 0.7071, 0.0, 0.736, 0.0, 0.736, 0.4162, 0.7071, 0.8324, 0.7071, 0.4162, 0.736, 0.4162, 0.736, 0.8324, 0.736, 0.8324, 0.736, 0.4162, 0.7699, 0.4162, 0.7699, 0.8324, 0.7699, 0.8324, 0.7699, 0.4162, 0.8076, 0.4162, 0.8076, 0.8324, 0.8076, 0.8324, 0.8076, 0.4162, 0.8476, 0.4162, 0.8476, 0.8324, 0.8476, 0.8324, 0.8476, 0.4162, 0.8884, 0.4162, 0.8884, 0.8324, 0.8884, 0.8324, 0.8884, 0.4162, 0.9284, 0.4162, 0.9284, 0.8324, 0.9284, 0.8324, 0.9284, 0.4162, 0.9661, 0.4162, 0.9661, 0.8324, 0.9661, 0.8324, 0.9661, 0.4162, 1.0, 0.4162, 1.0, 0.8324, 0.736, 0.4162, 0.736, 0.0, 0.7699, 0.0, 0.7699, 0.4162, 0.7699, 0.4162, 0.7699, 0.0, 0.8076, 0.0, 0.8076, 0.4162, 0.8076, 0.4162, 0.8076, 0.0, 0.8476, 0.0, 0.8476, 0.4162, 0.8476, 0.4162, 0.8476, 0.0, 0.8884, 0.0, 0.8884, 0.4162, 0.8884, 0.4162, 0.8884, 0.0, 0.9284, 0.0, 0.9284, 0.4162, 0.9284, 0.4162, 0.9284, 0.0, 0.9661, 0.0, 0.9661, 0.4162, 0.9661, 0.4162, 0.9661, 0.0, 1.0, 0.0, 1.0, 0.4162, 0.4142, 0.8324, 0.4142, 0.4162, 0.4431, 0.4162, 0.4431, 0.8324, 0.4431, 0.8324, 0.4431, 0.4162, 0.477, 0.4162, 0.477, 0.8324, 0.477, 0.8324, 0.477, 0.4162, 0.5147, 0.4162, 0.5147, 0.8324, 0.4142, 0.1867, 0.4142, 0.2275, 0.4063, 0.2675, 0.3906, 0.3052, 0.368, 0.3391, 0.3391, 0.368, 0.3052, 0.3906, 0.2675, 0.4063, 0.2275, 0.4142, 0.1867, 0.4142, 0.1467, 0.4063, 0.109, 0.3906, 0.07508, 0.368, 0.04624, 0.3391, 0.02357, 0.3052, 0.007959, 0.2675, 1.353e-08, 0.2275, 1.694e-08, 0.1867, 0.007959, 0.1467, 0.02357, 0.109, 0.04624, 0.07508, 0.07508, 0.04624, 0.109, 0.02357, 0.1467, 0.007959, 0.1867, 5.737e-09, 0.2275, 9.153e-09, 0.2675, 0.007959, 0.3052, 0.02357, 0.3391, 0.04624, 0.368, 0.07508, 0.3906, 0.109, 0.4063, 0.1467, 0.5147, 0.8324, 0.5147, 0.4162, 0.5547, 0.4162, 0.5547, 0.8324, 0.5547, 0.8324, 0.5547, 0.4162, 0.5955, 0.4162, 0.5955, 0.8324, 0.4142, 0.6417, 0.4063, 0.6817, 0.3906, 0.7194, 0.368, 0.7533, 0.3391, 0.7822, 0.3052, 0.8049, 0.2675, 0.8205, 0.2275, 0.8284, 0.1867, 0.8284, 0.1467, 0.8205, 0.109, 0.8049, 0.07508, 0.7822, 0.04624, 0.7533, 0.02357, 0.7194, 0.007959, 0.6817, 6.539e-09, 0.6417, 9.955e-09, 0.6009, 0.007959, 0.5609, 0.02357, 0.5232, 0.04624, 0.4893, 0.07508, 0.4604, 0.109, 0.4378, 0.1467, 0.4222, 0.1867, 0.4142, 0.2275, 0.4142, 0.2675, 0.4222, 0.3052, 0.4378, 0.3391, 0.4605, 0.368, 0.4893, 0.3906, 0.5232, 0.4063, 0.5609, 0.4142, 0.6009])
me_cylinder.materials.append(mat_material_001)
me_cylinder.update()

# ---- objects
ob_sphere = bpy.data.objects.new('Sphere', me_top)
ob_sphere_001 = bpy.data.objects.new('Sphere.001', me_sphere_001)
ob_cylinder = bpy.data.objects.new('Cylinder', me_cylinder)

# ---- transforms, parenting, visibility, modifiers, constraints
ob_sphere.location = (-0.04901, 1.394e-07, 1.037)
ob_sphere_001.location = (-0.03267, -1.416e-07, -1.054)
ob_cylinder.location = (-0.03054, -5.964e-10, -0.004439)
ob_cylinder.scale = (0.15, 0.15, 0.1)

# ---- collection membership
col_collection.objects.link(ob_sphere)
col_collection.objects.link(ob_sphere_001)
col_collection.objects.link(ob_cylinder)

# ---- scene / render settings (as saved in the file)
scene.frame_start = 1; scene.frame_end = 250; scene.frame_set(1)
scene.render.engine = 'BLENDER_EEVEE_NEXT'
scene.cycles.sampling_pattern = 'TABULATED_SOBOL'
scene.view_settings.view_transform = 'Filmic'
bpy.context.view_layer.update()

# ---- added for rendering (the .blend has no active camera and no usable light): camera, sun
cam_auto = bpy.data.cameras.new('AutoCamera')
cam_auto.lens = 50.0
cam_auto.sensor_width = 36.0
cam_auto.clip_end = 1000.0
ob_auto_camera = bpy.data.objects.new('AutoCamera', cam_auto)
scene.collection.objects.link(ob_auto_camera)
ob_auto_camera.location = (3.22219, -3.91563, 2.60225)
ob_auto_camera.rotation_euler = (1.09748, -7.21219e-08, 0.694738)
scene.camera = ob_auto_camera
light_auto_sun = bpy.data.lights.new('AutoSun', 'SUN')
light_auto_sun.energy = 3.0
light_auto_sun.angle = 0.0523599
ob_auto_sun = bpy.data.objects.new('AutoSun', light_auto_sun)
scene.collection.objects.link(ob_auto_sun)
ob_auto_sun.rotation_euler = (0.872665, 0.174533, 0.523599)
bpy.context.view_layer.update()
